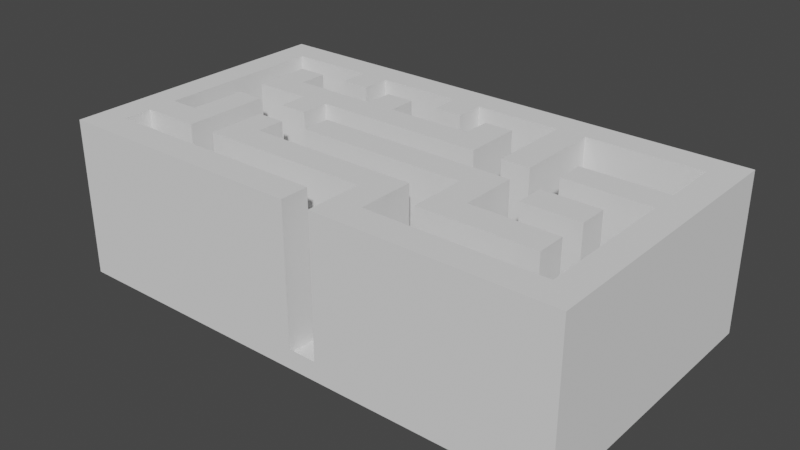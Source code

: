 # Source: lvl_1.blend  (saved by Blender 2.80.75; exported with 4.5.12 LTS)
import bpy
from mathutils import Matrix  # noqa: F401  (used for matrix-valued properties, if any)

bpy.ops.wm.read_factory_settings(use_empty=True)
scene = bpy.context.scene
scene.name = 'Scene'

# ---- collections
col_collection = bpy.data.collections.new('Collection'); scene.collection.children.link(col_collection)

# ---- world
world_world = bpy.data.worlds.new('World'); scene.world = world_world
world_world.use_nodes = True; world_world.node_tree.nodes.clear()
_N = world_world.node_tree.nodes; _L = world_world.node_tree.links
n0 = _N.new('ShaderNodeOutputWorld'); n0.name = 'World Output'; n0.location = (300, 300)
n1 = _N.new('ShaderNodeBackground'); n1.name = 'Background'; n1.location = (10, 300)
n1.inputs[0].default_value = (0.05088, 0.05088, 0.05088, 1.0)
_L.new(n1.outputs[0], n0.inputs[0])
n0.is_active_output = True
world_world.color = (0.05088, 0.05088, 0.05088)
world_world.use_sun_shadow = False
world_world.sun_shadow_jitter_overblur = 0.0

# ---- meshes
me_plane_001 = bpy.data.meshes.new('Plane.001')
me_plane_001.from_pydata([(-1.0, -1.0, 0.0), (1.0, -1.0, 0.0), (-1.0, 1.0, 0.0), (1.0, 1.0, 0.0), (-1.0, 0.8, 0.0), (-1.0, 0.6, 0.0), (-1.0, 0.4, 0.0), (-1.0, 0.2, 0.0), (-1.0, 0.0, 0.0), (-1.0, -0.2, 0.0), (-1.0, -0.4, 0.0), (-1.0, -0.6, 0.0), (-1.0, -0.8, 0.0), (1.0, -0.8, 0.0), (1.0, -0.6, 0.0), (1.0, -0.4, 0.0), (1.0, -0.2, 0.0), (1.0, 0.0, 0.0), (1.0, 0.2, 0.0), (1.0, 0.4, 0.0), (1.0, 0.6, 0.0), (1.0, 0.8, 0.0), (-0.8889, -1.0, 0.0), (-0.7778, -1.0, 0.0), (-0.6667, -1.0, 0.0), (-0.5556, -1.0, 0.0), (-0.4444, -1.0, 0.0), (-0.3333, -1.0, 0.0), (-0.2222, -1.0, 0.0), (-0.1111, -1.0, 0.0), (-2.235e-08, -1.0, 0.0), (0.1111, -1.0, 0.0), (0.2222, -1.0, 0.0), (0.3333, -1.0, 0.0), (0.4444, -1.0, 0.0), (0.5556, -1.0, 0.0), (0.6667, -1.0, 0.0), (0.7778, -1.0, 0.0), (0.8889, -1.0, 0.0), (0.8889, 1.0, 0.0), (0.7778, 1.0, 0.0), (0.6667, 1.0, 0.0), (0.5556, 1.0, 0.0), (0.4444, 1.0, 0.0), (0.3333, 1.0, 0.0), (0.2222, 1.0, 0.0), (0.1111, 1.0, 0.0), (2.235e-08, 1.0, 0.0), (-0.1111, 1.0, 0.0), (-0.2222, 1.0, 0.0), (-0.3333, 1.0, 0.0), (-0.4444, 1.0, 0.0), (-0.5556, 1.0, 0.0), (-0.6667, 1.0, 0.0), (-0.7778, 1.0, 0.0), (-0.8889, 1.0, 0.0), (0.8889, -0.8, 0.0), (0.7778, -0.8, 0.0), (0.6667, -0.8, 0.0), (0.5556, -0.8, 0.0), (0.4444, -0.8, 0.0), (0.3333, -0.8, 0.0), (0.2222, -0.8, 0.0), (0.1111, -0.8, 0.0), (2.235e-08, -0.8, 0.0), (-0.1111, -0.8, 0.0), (-0.2222, -0.8, 0.0), (-0.3333, -0.8, 0.0), (-0.4444, -0.8, 0.0), (-0.5556, -0.8, 0.0), (-0.6667, -0.8, 0.0), (-0.7778, -0.8, 0.0), (-0.8889, -0.8, 0.0), (0.8889, -0.6, 0.0), (0.7778, -0.6, 0.0), (0.6667, -0.6, 0.0), (0.5556, -0.6, 0.0), (0.4444, -0.6, 0.0), (0.3333, -0.6, 0.0), (0.2222, -0.6, 0.0), (0.1111, -0.6, 0.0), (2.235e-08, -0.6, 0.0), (-0.1111, -0.6, 0.0), (-0.2222, -0.6, 0.0), (-0.3333, -0.6, 0.0), (-0.4444, -0.6, 0.0), (-0.5556, -0.6, 0.0), (-0.6667, -0.6, 0.0), (-0.7778, -0.6, 0.0), (-0.8889, -0.6, 0.0), (0.8889, -0.4, 0.0), (0.7778, -0.4, 0.0), (0.6667, -0.4, 0.0), (0.5556, -0.4, 0.0), (0.4444, -0.4, 0.0), (0.3333, -0.4, 0.0), (0.2222, -0.4, 0.0), (0.1111, -0.4, 0.0), (2.235e-08, -0.4, 0.0), (-0.1111, -0.4, 0.0), (-0.2222, -0.4, 0.0), (-0.3333, -0.4, 0.0), (-0.4444, -0.4, 0.0), (-0.5556, -0.4, 0.0), (-0.6667, -0.4, 0.0), (-0.7778, -0.4, 0.0), (-0.8889, -0.4, 0.0), (0.8889, -0.2, 0.0), (0.7778, -0.2, 0.0), (0.6667, -0.2, 0.0), (0.5556, -0.2, 0.0), (0.4444, -0.2, 0.0), (0.3333, -0.2, 0.0), (0.2222, -0.2, 0.0), (0.1111, -0.2, 0.0), (2.235e-08, -0.2, 0.0), (-0.1111, -0.2, 0.0), (-0.2222, -0.2, 0.0), (-0.3333, -0.2, 0.0), (-0.4444, -0.2, 0.0), (-0.5556, -0.2, 0.0), (-0.6667, -0.2, 0.0), (-0.7778, -0.2, 0.0), (-0.8889, -0.2, 0.0), (0.8889, 0.0, 0.0), (0.7778, 0.0, 0.0), (0.6667, 0.0, 0.0), (0.5556, 0.0, 0.0), (0.4444, 0.0, 0.0), (0.3333, 0.0, 0.0), (0.2222, 0.0, 0.0), (0.1111, 0.0, 0.0), (2.235e-08, 0.0, 0.0), (-0.1111, 0.0, 0.0), (-0.2222, 0.0, 0.0), (-0.3333, 0.0, 0.0), (-0.4444, 0.0, 0.0), (-0.5556, 0.0, 0.0), (-0.6667, 0.0, 0.0), (-0.7778, 0.0, 0.0), (-0.8889, 0.0, 0.0), (0.8889, 0.2, 0.0), (0.7778, 0.2, 0.0), (0.6667, 0.2, 0.0), (0.5556, 0.2, 0.0), (0.4444, 0.2, 0.0), (0.3333, 0.2, 0.0), (0.2222, 0.2, 0.0), (0.1111, 0.2, 0.0), (2.235e-08, 0.2, 0.0), (-0.1111, 0.2, 0.0), (-0.2222, 0.2, 0.0), (-0.3333, 0.2, 0.0), (-0.4444, 0.2, 0.0), (-0.5556, 0.2, 0.0), (-0.6667, 0.2, 0.0), (-0.7778, 0.2, 0.0), (-0.8889, 0.2, 0.0), (0.8889, 0.4, 0.0), (0.7778, 0.4, 0.0), (0.6667, 0.4, 0.0), (0.5556, 0.4, 0.0), (0.4444, 0.4, 0.0), (0.3333, 0.4, 0.0), (0.2222, 0.4, 0.0), (0.1111, 0.4, 0.0), (2.235e-08, 0.4, 0.0), (-0.1111, 0.4, 0.0), (-0.2222, 0.4, 0.0), (-0.3333, 0.4, 0.0), (-0.4444, 0.4, 0.0), (-0.5556, 0.4, 0.0), (-0.6667, 0.4, 0.0), (-0.7778, 0.4, 0.0), (-0.8889, 0.4, 0.0), (0.8889, 0.6, 0.0), (0.7778, 0.6, 0.0), (0.6667, 0.6, 0.0), (0.5556, 0.6, 0.0), (0.4444, 0.6, 0.0), (0.3333, 0.6, 0.0), (0.2222, 0.6, 0.0), (0.1111, 0.6, 0.0), (2.235e-08, 0.6, 0.0), (-0.1111, 0.6, 0.0), (-0.2222, 0.6, 0.0), (-0.3333, 0.6, 0.0), (-0.4444, 0.6, 0.0), (-0.5556, 0.6, 0.0), (-0.6667, 0.6, 0.0), (-0.7778, 0.6, 0.0), (-0.8889, 0.6, 0.0), (0.8889, 0.8, 0.0), (0.7778, 0.8, 0.0), (0.6667, 0.8, 0.0), (0.5556, 0.8, 0.0), (0.4444, 0.8, 0.0), (0.3333, 0.8, 0.0), (0.2222, 0.8, 0.0), (0.1111, 0.8, 0.0), (2.235e-08, 0.8, 0.0), (-0.1111, 0.8, 0.0), (-0.2222, 0.8, 0.0), (-0.3333, 0.8, 0.0), (-0.4444, 0.8, 0.0), (-0.5556, 0.8, 0.0), (-0.6667, 0.8, 0.0), (-0.7778, 0.8, 0.0), (-0.8889, 0.8, 0.0), (-0.8889, -0.8, 0.1), (-0.8889, -0.6, 0.1), (-0.8889, -0.4, 0.1), (-0.8889, -0.2, 0.1), (-0.8889, 0.0, 0.1), (-0.8889, 0.2, 0.1), (-0.8889, 0.4, 0.1), (-0.8889, 0.6, 0.1), (-0.8889, 0.8, 0.1), (-2.235e-08, -1.0, 0.1), (0.1111, -1.0, 0.1), (0.8889, -0.8, 0.1), (0.7778, -0.8, 0.1), (0.6667, -0.8, 0.1), (0.5556, -0.8, 0.1), (0.4444, -0.8, 0.1), (0.3333, -0.8, 0.1), (0.2222, -0.8, 0.1), (0.1111, -0.8, 0.1), (2.235e-08, -0.8, 0.1), (-0.1111, -0.8, 0.1), (-0.2222, -0.8, 0.1), (-0.3333, -0.8, 0.1), (-0.4444, -0.8, 0.1), (-0.5556, -0.8, 0.1), (-0.6667, -0.8, 0.1), (-0.7778, -0.8, 0.1), (0.8889, -0.6, 0.1), (0.7778, -0.6, 0.1), (0.6667, -0.6, 0.1), (0.5556, -0.6, 0.1), (0.4444, -0.6, 0.1), (0.3333, -0.6, 0.1), (0.2222, -0.6, 0.1), (0.1111, -0.6, 0.1), (2.235e-08, -0.6, 0.1), (-0.1111, -0.6, 0.1), (-0.2222, -0.6, 0.1), (-0.3333, -0.6, 0.1), (-0.4444, -0.6, 0.1), (-0.5556, -0.6, 0.1), (-0.6667, -0.6, 0.1), (-0.7778, -0.6, 0.1), (0.8889, -0.4, 0.1), (0.7778, -0.4, 0.1), (0.6667, -0.4, 0.1), (0.5556, -0.4, 0.1), (0.4444, -0.4, 0.1), (0.3333, -0.4, 0.1), (0.2222, -0.4, 0.1), (0.1111, -0.4, 0.1), (2.235e-08, -0.4, 0.1), (-0.1111, -0.4, 0.1), (-0.2222, -0.4, 0.1), (-0.3333, -0.4, 0.1), (-0.4444, -0.4, 0.1), (-0.5556, -0.4, 0.1), (-0.6667, -0.4, 0.1), (-0.7778, -0.4, 0.1), (0.8889, -0.2, 0.1), (0.7778, -0.2, 0.1), (0.6667, -0.2, 0.1), (0.5556, -0.2, 0.1), (0.4444, -0.2, 0.1), (0.3333, -0.2, 0.1), (0.2222, -0.2, 0.1), (0.1111, -0.2, 0.1), (2.235e-08, -0.2, 0.1), (-0.1111, -0.2, 0.1), (-0.2222, -0.2, 0.1), (-0.3333, -0.2, 0.1), (-0.4444, -0.2, 0.1), (-0.5556, -0.2, 0.1), (-0.6667, -0.2, 0.1), (-0.7778, -0.2, 0.1), (0.8889, 0.0, 0.1), (0.7778, 0.0, 0.1), (0.6667, 0.0, 0.1), (0.5556, 0.0, 0.1), (0.4444, 0.0, 0.1), (0.3333, 0.0, 0.1), (0.2222, 0.0, 0.1), (0.1111, 0.0, 0.1), (2.235e-08, 0.0, 0.1), (-0.1111, 0.0, 0.1), (-0.2222, 0.0, 0.1), (-0.3333, 0.0, 0.1), (-0.4444, 0.0, 0.1), (-0.5556, 0.0, 0.1), (-0.6667, 0.0, 0.1), (-0.7778, 0.0, 0.1), (0.8889, 0.2, 0.1), (0.7778, 0.2, 0.1), (0.6667, 0.2, 0.1), (0.5556, 0.2, 0.1), (0.4444, 0.2, 0.1), (0.3333, 0.2, 0.1), (0.2222, 0.2, 0.1), (0.1111, 0.2, 0.1), (2.235e-08, 0.2, 0.1), (-0.1111, 0.2, 0.1), (-0.2222, 0.2, 0.1), (-0.3333, 0.2, 0.1), (-0.4444, 0.2, 0.1), (-0.5556, 0.2, 0.1), (-0.6667, 0.2, 0.1), (-0.7778, 0.2, 0.1), (0.8889, 0.4, 0.1), (0.7778, 0.4, 0.1), (0.6667, 0.4, 0.1), (0.5556, 0.4, 0.1), (0.4444, 0.4, 0.1), (0.3333, 0.4, 0.1), (0.2222, 0.4, 0.1), (0.1111, 0.4, 0.1), (2.235e-08, 0.4, 0.1), (-0.1111, 0.4, 0.1), (-0.2222, 0.4, 0.1), (-0.3333, 0.4, 0.1), (-0.4444, 0.4, 0.1), (-0.5556, 0.4, 0.1), (-0.6667, 0.4, 0.1), (-0.7778, 0.4, 0.1), (0.8889, 0.6, 0.1), (0.7778, 0.6, 0.1), (0.6667, 0.6, 0.1), (0.5556, 0.6, 0.1), (0.4444, 0.6, 0.1), (0.3333, 0.6, 0.1), (0.2222, 0.6, 0.1), (0.1111, 0.6, 0.1), (2.235e-08, 0.6, 0.1), (-0.1111, 0.6, 0.1), (-0.2222, 0.6, 0.1), (-0.3333, 0.6, 0.1), (-0.4444, 0.6, 0.1), (-0.5556, 0.6, 0.1), (-0.6667, 0.6, 0.1), (-0.7778, 0.6, 0.1), (0.8889, 0.8, 0.1), (0.7778, 0.8, 0.1), (0.6667, 0.8, 0.1), (0.5556, 0.8, 0.1), (0.4444, 0.8, 0.1), (0.3333, 0.8, 0.1), (0.2222, 0.8, 0.1), (0.1111, 0.8, 0.1), (2.235e-08, 0.8, 0.1), (-0.1111, 0.8, 0.1), (-0.2222, 0.8, 0.1), (-0.3333, 0.8, 0.1), (-0.4444, 0.8, 0.1), (-0.5556, 0.8, 0.1), (-0.6667, 0.8, 0.1), (-0.7778, 0.8, 0.1), (-1.0, -0.8, 0.1359), (-1.0, -1.0, 0.1359), (0.8889, -1.0, 0.1359), (1.0, -1.0, 0.1359), (1.0, 0.8, 0.1359), (1.0, 1.0, 0.1359), (-0.8889, 1.0, 0.1359), (-1.0, 1.0, 0.1359), (-1.0, 0.8, 0.1359), (-1.0, 0.6, 0.1359), (-1.0, 0.4, 0.1359), (-1.0, 0.2, 0.1359), (-1.0, 0.0, 0.1359), (-1.0, -0.2, 0.1359), (-1.0, -0.4, 0.1359), (-1.0, -0.6, 0.1359), (1.0, -0.8, 0.1359), (1.0, -0.6, 0.1359), (1.0, -0.4, 0.1359), (1.0, -0.2, 0.1359), (1.0, 0.0, 0.1359), (1.0, 0.2, 0.1359), (1.0, 0.4, 0.1359), (1.0, 0.6, 0.1359), (-0.8889, -1.0, 0.1359), (-0.7778, -1.0, 0.1359), (-0.6667, -1.0, 0.1359), (-0.5556, -1.0, 0.1359), (-0.4444, -1.0, 0.1359), (-0.3333, -1.0, 0.1359), (-0.2222, -1.0, 0.1359), (-0.1111, -1.0, 0.1359), (-2.235e-08, -1.0, 0.1359), (0.1111, -1.0, 0.1359), (0.2222, -1.0, 0.1359), (0.3333, -1.0, 0.1359), (0.4444, -1.0, 0.1359), (0.5556, -1.0, 0.1359), (0.6667, -1.0, 0.1359), (0.7778, -1.0, 0.1359), (0.8889, 1.0, 0.1359), (0.7778, 1.0, 0.1359), (0.6667, 1.0, 0.1359), (0.5556, 1.0, 0.1359), (0.4444, 1.0, 0.1359), (0.3333, 1.0, 0.1359), (0.2222, 1.0, 0.1359), (0.1111, 1.0, 0.1359), (2.235e-08, 1.0, 0.1359), (-0.1111, 1.0, 0.1359), (-0.2222, 1.0, 0.1359), (-0.3333, 1.0, 0.1359), (-0.4444, 1.0, 0.1359), (-0.5556, 1.0, 0.1359), (-0.6667, 1.0, 0.1359), (-0.7778, 1.0, 0.1359), (-1.0, -0.8, 1.1), (-1.0, -1.0, 1.1), (0.8889, -1.0, 1.1), (1.0, -1.0, 1.1), (1.0, 0.8, 1.1), (1.0, 1.0, 1.1), (-0.8889, 1.0, 1.1), (-1.0, 1.0, 1.1), (-1.0, 0.8, 1.1), (-1.0, 0.6, 1.1), (-1.0, 0.4, 1.1), (-1.0, 0.2, 1.1), (-1.0, 0.0, 1.1), (-1.0, -0.2, 1.1), (-1.0, -0.4, 1.1), (-1.0, -0.6, 1.1), (1.0, -0.8, 1.1), (1.0, -0.6, 1.1), (1.0, -0.4, 1.1), (1.0, -0.2, 1.1), (1.0, 0.0, 1.1), (1.0, 0.2, 1.1), (1.0, 0.4, 1.1), (1.0, 0.6, 1.1), (-0.8889, -0.8, 1.1), (-0.8889, -0.6, 1.1), (-0.8889, -0.4, 1.1), (-0.8889, -0.2, 1.1), (-0.8889, 0.0, 1.1), (-0.8889, 0.2, 1.1), (-0.8889, 0.4, 1.1), (-0.8889, 0.6, 1.1), (-0.8889, 0.8, 1.1), (-0.8889, -1.0, 1.1), (-0.7778, -1.0, 1.1), (-0.6667, -1.0, 1.1), (-0.5556, -1.0, 1.1), (-0.4444, -1.0, 1.1), (-0.3333, -1.0, 1.1), (-0.2222, -1.0, 1.1), (-0.1111, -1.0, 1.1), (-2.235e-08, -1.0, 1.1), (0.1111, -1.0, 1.1), (0.2222, -1.0, 1.1), (0.3333, -1.0, 1.1), (0.4444, -1.0, 1.1), (0.5556, -1.0, 1.1), (0.6667, -1.0, 1.1), (0.7778, -1.0, 1.1), (0.8889, 1.0, 1.1), (0.7778, 1.0, 1.1), (0.6667, 1.0, 1.1), (0.5556, 1.0, 1.1), (0.4444, 1.0, 1.1), (0.3333, 1.0, 1.1), (0.2222, 1.0, 1.1), (0.1111, 1.0, 1.1), (2.235e-08, 1.0, 1.1), (-0.1111, 1.0, 1.1), (-0.2222, 1.0, 1.1), (-0.3333, 1.0, 1.1), (-0.4444, 1.0, 1.1), (-0.5556, 1.0, 1.1), (-0.6667, 1.0, 1.1), (-0.7778, 1.0, 1.1), (0.8889, -0.8, 1.1), (0.7778, -0.8, 1.1), (0.6667, -0.8, 1.1), (0.5556, -0.8, 1.1), (0.4444, -0.8, 1.1), (0.3333, -0.8, 1.1), (0.2222, -0.8, 1.1), (0.1111, -0.8, 1.1), (2.235e-08, -0.8, 1.1), (-0.1111, -0.8, 1.1), (-0.2222, -0.8, 1.1), (-0.3333, -0.8, 1.1), (-0.4444, -0.8, 1.1), (-0.5556, -0.8, 1.1), (-0.6667, -0.8, 1.1), (-0.7778, -0.8, 1.1), (0.8889, -0.6, 1.1), (0.7778, -0.6, 1.1), (0.6667, -0.6, 1.1), (0.5556, -0.6, 1.1), (0.4444, -0.6, 1.1), (0.3333, -0.6, 1.1), (0.2222, -0.6, 1.1), (0.1111, -0.6, 1.1), (2.235e-08, -0.6, 1.1), (-0.1111, -0.6, 1.1), (-0.2222, -0.6, 1.1), (-0.3333, -0.6, 1.1), (-0.4444, -0.6, 1.1), (-0.5556, -0.6, 1.1), (-0.6667, -0.6, 1.1), (-0.7778, -0.6, 1.1), (0.8889, -0.4, 1.1), (0.7778, -0.4, 1.1), (0.6667, -0.4, 1.1), (0.5556, -0.4, 1.1), (0.4444, -0.4, 1.1), (0.3333, -0.4, 1.1), (0.2222, -0.4, 1.1), (0.1111, -0.4, 1.1), (2.235e-08, -0.4, 1.1), (-0.1111, -0.4, 1.1), (-0.2222, -0.4, 1.1), (-0.3333, -0.4, 1.1), (-0.4444, -0.4, 1.1), (-0.5556, -0.4, 1.1), (-0.6667, -0.4, 1.1), (-0.7778, -0.4, 1.1), (0.8889, -0.2, 1.1), (0.7778, -0.2, 1.1), (0.6667, -0.2, 1.1), (0.5556, -0.2, 1.1), (0.4444, -0.2, 1.1), (0.3333, -0.2, 1.1), (0.2222, -0.2, 1.1), (0.1111, -0.2, 1.1), (2.235e-08, -0.2, 1.1), (-0.1111, -0.2, 1.1), (-0.2222, -0.2, 1.1), (-0.3333, -0.2, 1.1), (-0.4444, -0.2, 1.1), (-0.5556, -0.2, 1.1), (-0.6667, -0.2, 1.1), (-0.7778, -0.2, 1.1), (0.8889, 0.0, 1.1), (0.7778, 0.0, 1.1), (0.6667, 0.0, 1.1), (0.5556, 0.0, 1.1), (0.4444, 0.0, 1.1), (0.3333, 0.0, 1.1), (0.2222, 0.0, 1.1), (0.1111, 0.0, 1.1), (2.235e-08, 0.0, 1.1), (-0.1111, 0.0, 1.1), (-0.2222, 0.0, 1.1), (-0.3333, 0.0, 1.1), (-0.4444, 0.0, 1.1), (-0.5556, 0.0, 1.1), (-0.6667, 0.0, 1.1), (-0.7778, 0.0, 1.1), (0.8889, 0.2, 1.1), (0.7778, 0.2, 1.1), (0.6667, 0.2, 1.1), (0.5556, 0.2, 1.1), (0.4444, 0.2, 1.1), (0.3333, 0.2, 1.1), (0.2222, 0.2, 1.1), (0.1111, 0.2, 1.1), (2.235e-08, 0.2, 1.1), (-0.1111, 0.2, 1.1), (-0.2222, 0.2, 1.1), (-0.3333, 0.2, 1.1), (-0.4444, 0.2, 1.1), (-0.5556, 0.2, 1.1), (-0.6667, 0.2, 1.1), (-0.7778, 0.2, 1.1), (0.8889, 0.4, 1.1), (0.7778, 0.4, 1.1), (0.6667, 0.4, 1.1), (0.5556, 0.4, 1.1), (0.4444, 0.4, 1.1), (0.3333, 0.4, 1.1), (0.2222, 0.4, 1.1), (0.1111, 0.4, 1.1), (2.235e-08, 0.4, 1.1), (-0.1111, 0.4, 1.1), (-0.2222, 0.4, 1.1), (-0.3333, 0.4, 1.1), (-0.4444, 0.4, 1.1), (-0.5556, 0.4, 1.1), (-0.6667, 0.4, 1.1), (-0.7778, 0.4, 1.1), (0.8889, 0.6, 1.1), (0.4444, 0.6, 1.1), (0.3333, 0.6, 1.1), (0.2222, 0.6, 1.1), (0.1111, 0.6, 1.1), (2.235e-08, 0.6, 1.1), (-0.1111, 0.6, 1.1), (-0.2222, 0.6, 1.1), (-0.3333, 0.6, 1.1), (-0.4444, 0.6, 1.1), (-0.5556, 0.6, 1.1), (-0.6667, 0.6, 1.1), (-0.7778, 0.6, 1.1), (0.8889, 0.8, 1.1), (0.7778, 0.8, 1.1), (0.6667, 0.8, 1.1), (0.5556, 0.8, 1.1), (0.4444, 0.8, 1.1), (0.3333, 0.8, 1.1), (0.2222, 0.8, 1.1), (0.1111, 0.8, 1.1), (2.235e-08, 0.8, 1.1), (-0.1111, 0.8, 1.1), (-0.2222, 0.8, 1.1), (-0.3333, 0.8, 1.1), (-0.4444, 0.8, 1.1), (-0.5556, 0.8, 1.1), (-0.6667, 0.8, 1.1), (-0.7778, 0.8, 1.1)], [(461, 462)], [(192, 39, 3, 21), (38, 56, 13, 1), (56, 73, 14, 13), (73, 90, 15, 14), (90, 107, 16, 15), (107, 124, 17, 16), (124, 141, 18, 17), (141, 158, 19, 18), (158, 175, 20, 19), (175, 192, 21, 20), (5, 4, 208, 191), (191, 208, 207, 190), (190, 207, 206, 189), (189, 206, 205, 188), (188, 205, 204, 187), (187, 204, 203, 186), (186, 203, 202, 185), (185, 202, 201, 184), (184, 201, 200, 183), (183, 200, 199, 182), (182, 199, 198, 181), (181, 198, 197, 180), (180, 197, 196, 179), (179, 196, 195, 178), (178, 195, 194, 177), (177, 194, 193, 176), (176, 193, 192, 175), (6, 5, 191, 174), (174, 191, 190, 173), (173, 190, 189, 172), (172, 189, 188, 171), (171, 188, 187, 170), (170, 187, 186, 169), (169, 186, 185, 168), (168, 185, 184, 167), (167, 184, 183, 166), (166, 183, 182, 165), (165, 182, 181, 164), (164, 181, 180, 163), (163, 180, 179, 162), (162, 179, 178, 161), (161, 178, 177, 160), (160, 177, 176, 159), (159, 176, 175, 158), (7, 6, 174, 157), (157, 174, 173, 156), (156, 173, 172, 155), (155, 172, 171, 154), (154, 171, 170, 153), (153, 170, 169, 152), (152, 169, 168, 151), (151, 168, 167, 150), (150, 167, 166, 149), (149, 166, 165, 148), (148, 165, 164, 147), (147, 164, 163, 146), (146, 163, 162, 145), (145, 162, 161, 144), (144, 161, 160, 143), (143, 160, 159, 142), (142, 159, 158, 141), (8, 7, 157, 140), (140, 157, 156, 139), (139, 156, 155, 138), (138, 155, 154, 137), (137, 154, 153, 136), (136, 153, 152, 135), (135, 152, 151, 134), (134, 151, 150, 133), (133, 150, 149, 132), (132, 149, 148, 131), (131, 148, 147, 130), (130, 147, 146, 129), (129, 146, 145, 128), (128, 145, 144, 127), (127, 144, 143, 126), (126, 143, 142, 125), (125, 142, 141, 124), (9, 8, 140, 123), (123, 140, 139, 122), (122, 139, 138, 121), (121, 138, 137, 120), (120, 137, 136, 119), (119, 136, 135, 118), (118, 135, 134, 117), (117, 134, 133, 116), (116, 133, 132, 115), (115, 132, 131, 114), (114, 131, 130, 113), (113, 130, 129, 112), (112, 129, 128, 111), (111, 128, 127, 110), (110, 127, 126, 109), (109, 126, 125, 108), (108, 125, 124, 107), (10, 9, 123, 106), (106, 123, 122, 105), (105, 122, 121, 104), (104, 121, 120, 103), (103, 120, 119, 102), (102, 119, 118, 101), (101, 118, 117, 100), (100, 117, 116, 99), (99, 116, 115, 98), (98, 115, 114, 97), (97, 114, 113, 96), (96, 113, 112, 95), (95, 112, 111, 94), (94, 111, 110, 93), (93, 110, 109, 92), (92, 109, 108, 91), (91, 108, 107, 90), (11, 10, 106, 89), (89, 106, 105, 88), (88, 105, 104, 87), (87, 104, 103, 86), (86, 103, 102, 85), (85, 102, 101, 84), (84, 101, 100, 83), (83, 100, 99, 82), (82, 99, 98, 81), (81, 98, 97, 80), (80, 97, 96, 79), (79, 96, 95, 78), (78, 95, 94, 77), (77, 94, 93, 76), (76, 93, 92, 75), (75, 92, 91, 74), (74, 91, 90, 73), (12, 11, 89, 72), (72, 89, 88, 71), (71, 88, 87, 70), (70, 87, 86, 69), (69, 86, 85, 68), (68, 85, 84, 67), (67, 84, 83, 66), (66, 83, 82, 65), (65, 82, 81, 64), (64, 81, 80, 63), (63, 80, 79, 62), (62, 79, 78, 61), (61, 78, 77, 60), (60, 77, 76, 59), (59, 76, 75, 58), (58, 75, 74, 57), (57, 74, 73, 56), (0, 12, 72, 22), (22, 72, 71, 23), (23, 71, 70, 24), (24, 70, 69, 25), (25, 69, 68, 26), (26, 68, 67, 27), (27, 67, 66, 28), (28, 66, 65, 29), (29, 65, 64, 30), (30, 64, 63, 31), (31, 63, 62, 32), (32, 62, 61, 33), (33, 61, 60, 34), (34, 60, 59, 35), (35, 59, 58, 36), (36, 58, 57, 37), (37, 57, 56, 38), (4, 2, 55, 208), (208, 55, 54, 207), (207, 54, 53, 206), (206, 53, 52, 205), (205, 52, 51, 204), (204, 51, 50, 203), (203, 50, 49, 202), (202, 49, 48, 201), (201, 48, 47, 200), (200, 47, 46, 199), (199, 46, 45, 198), (198, 45, 44, 197), (197, 44, 43, 196), (196, 43, 42, 195), (195, 42, 41, 194), (194, 41, 40, 193), (193, 40, 39, 192), (294, 295, 560, 559), (10, 11, 379, 378), (293, 294, 559, 558), (9, 10, 378, 377), (320, 336, 598, 585), (292, 293, 558, 557), (8, 9, 377, 376), (337, 321, 586, 599), (291, 292, 557, 556), (7, 8, 376, 375), (216, 347, 363, 217), (347, 346, 362, 363), (346, 345, 361, 362), (322, 338, 600, 587), (344, 343, 359, 360), (343, 342, 358, 359), (342, 341, 357, 358), (290, 291, 556, 555), (340, 339, 355, 356), (339, 338, 354, 355), (338, 337, 353, 354), (6, 7, 375, 374), (336, 335, 351, 352), (335, 334, 350, 351), (334, 333, 349, 350), (333, 332, 348, 349), (339, 323, 588, 601), (215, 331, 347, 216), (5, 6, 374, 373), (330, 329, 345, 346), (329, 328, 344, 345), (328, 327, 343, 344), (289, 290, 555, 554), (326, 325, 341, 342), (325, 324, 340, 341), (324, 323, 339, 340), (226, 242, 507, 491), (322, 321, 337, 338), (4, 5, 373, 372), (320, 319, 335, 336), (319, 318, 334, 335), (318, 317, 333, 334), (317, 316, 332, 333), (288, 289, 554, 553), (214, 315, 331, 215), (243, 227, 492, 508), (2, 4, 372, 371), (326, 342, 604, 591), (55, 2, 371, 370), (286, 287, 552, 551), (343, 327, 592, 605), (21, 3, 369, 368), (285, 286, 551, 550), (38, 1, 367, 366), (306, 305, 321, 322), (12, 0, 365, 364), (304, 303, 319, 320), (330, 346, 608, 595), (347, 331, 596, 609), (215, 216, 451, 450), (348, 332, 597, 610), (213, 299, 315, 214), (299, 298, 314, 315), (298, 297, 313, 314), (280, 281, 546, 545), (296, 295, 311, 312), (295, 294, 310, 311), (294, 293, 309, 310), (293, 292, 308, 309), (292, 291, 307, 308), (291, 290, 306, 307), (290, 289, 305, 306), (289, 288, 304, 305), (288, 287, 303, 304), (287, 286, 302, 303), (286, 285, 301, 302), (285, 284, 300, 301), (209, 210, 445, 444), (212, 283, 299, 213), (252, 236, 501, 517), (282, 281, 297, 298), (281, 280, 296, 297), (280, 279, 295, 296), (279, 278, 543, 544), (237, 253, 518, 502), (278, 277, 542, 543), (336, 352, 614, 598), (277, 276, 541, 542), (353, 337, 599, 615), (276, 275, 540, 541), (272, 271, 287, 288), (275, 274, 539, 540), (257, 241, 506, 522), (269, 268, 284, 285), (274, 273, 538, 539), (211, 267, 283, 212), (340, 356, 618, 602), (266, 265, 281, 282), (242, 258, 523, 507), (264, 263, 279, 280), (263, 262, 278, 279), (262, 261, 277, 278), (261, 260, 276, 277), (260, 259, 275, 276), (259, 258, 274, 275), (258, 257, 273, 274), (357, 341, 603, 619), (256, 255, 271, 272), (255, 254, 270, 271), (254, 253, 269, 270), (253, 252, 268, 269), (271, 270, 535, 536), (270, 269, 534, 535), (344, 360, 622, 606), (250, 249, 265, 266), (361, 345, 607, 623), (267, 211, 446, 532), (265, 249, 514, 530), (216, 217, 452, 451), (250, 266, 531, 515), (217, 363, 625, 452), (363, 362, 624, 625), (242, 241, 257, 258), (263, 264, 529, 528), (362, 361, 623, 624), (268, 252, 517, 533), (262, 263, 528, 527), (237, 236, 252, 253), (261, 262, 527, 526), (209, 235, 251, 210), (235, 234, 250, 251), (234, 233, 249, 250), (233, 232, 248, 249), (232, 231, 247, 248), (231, 230, 246, 247), (230, 229, 245, 246), (229, 228, 244, 245), (228, 227, 243, 244), (360, 359, 621, 622), (226, 225, 241, 242), (225, 224, 240, 241), (224, 223, 239, 240), (223, 222, 238, 239), (222, 221, 237, 238), (221, 220, 236, 237), (260, 261, 526, 525), (359, 358, 620, 621), (259, 260, 525, 524), (358, 357, 619, 620), (256, 272, 537, 521), (258, 259, 524, 523), (273, 257, 522, 538), (356, 355, 617, 618), (355, 354, 616, 617), (218, 219, 227, 228), (255, 256, 521, 520), (354, 353, 615, 616), (254, 255, 520, 519), (253, 254, 519, 518), (352, 351, 613, 614), (351, 350, 612, 613), (350, 349, 611, 612), (264, 280, 545, 529), (210, 251, 516, 445), (349, 348, 610, 611), (281, 265, 530, 546), (251, 250, 515, 516), (266, 282, 547, 531), (283, 267, 532, 548), (249, 248, 513, 514), (346, 347, 609, 608), (211, 212, 447, 446), (248, 247, 512, 513), (284, 268, 533, 549), (247, 246, 511, 512), (345, 344, 606, 607), (54, 55, 370, 419), (269, 285, 550, 534), (246, 245, 510, 511), (53, 54, 419, 418), (245, 244, 509, 510), (342, 343, 605, 604), (52, 53, 418, 417), (287, 271, 536, 552), (244, 243, 508, 509), (51, 52, 417, 416), (272, 288, 553, 537), (341, 340, 602, 603), (50, 51, 416, 415), (49, 50, 415, 414), (241, 240, 505, 506), (338, 339, 601, 600), (48, 49, 414, 413), (240, 239, 504, 505), (47, 48, 413, 412), (239, 238, 503, 504), (46, 47, 412, 411), (238, 237, 502, 503), (45, 46, 411, 410), (44, 45, 410, 409), (295, 279, 544, 560), (43, 44, 409, 408), (235, 209, 444, 500), (42, 43, 408, 407), (234, 235, 500, 499), (41, 42, 407, 406), (282, 298, 563, 547), (233, 234, 499, 498), (40, 41, 406, 405), (299, 283, 548, 564), (232, 233, 498, 497), (39, 40, 405, 404), (212, 213, 448, 447), (231, 232, 497, 496), (3, 39, 404, 369), (329, 330, 595, 594), (300, 284, 549, 565), (230, 231, 496, 495), (37, 38, 366, 403), (328, 329, 594, 593), (229, 230, 495, 494), (36, 37, 403, 402), (327, 328, 593, 592), (228, 229, 494, 493), (35, 36, 402, 401), (34, 35, 401, 400), (325, 326, 591, 590), (33, 34, 400, 399), (324, 325, 590, 589), (225, 226, 491, 490), (32, 33, 399, 398), (323, 324, 589, 588), (224, 225, 490, 489), (31, 32, 398, 397), (223, 224, 489, 488), (610, 424, 425, 469), (422, 423, 436, 485), (485, 436, 437, 501), (501, 437, 438, 517), (517, 438, 439, 533), (533, 439, 440, 549), (549, 440, 441, 565), (565, 441, 442, 581), (581, 442, 443, 597), (597, 443, 424, 610), (429, 451, 452, 428), (607, 606, 622, 623), (603, 602, 618, 619), (599, 598, 614, 615), (430, 450, 451, 429), (596, 595, 608, 609), (592, 591, 604, 605), (588, 587, 600, 601), (586, 585, 598, 599), (431, 449, 450, 430), (580, 579, 595, 596), (579, 578, 594, 595), (578, 577, 593, 594), (577, 576, 592, 593), (576, 575, 591, 592), (575, 574, 590, 591), (574, 573, 589, 590), (573, 572, 588, 589), (572, 571, 587, 588), (570, 569, 585, 586), (568, 567, 583, 584), (567, 566, 582, 583), (566, 565, 581, 582), (432, 448, 449, 431), (562, 561, 577, 578), (433, 447, 448, 432), (548, 547, 563, 564), (544, 543, 559, 560), (543, 542, 558, 559), (542, 541, 557, 558), (541, 540, 556, 557), (540, 539, 555, 556), (539, 538, 554, 555), (538, 537, 553, 554), (536, 535, 551, 552), (535, 534, 550, 551), (434, 446, 447, 433), (532, 531, 547, 548), (530, 529, 545, 546), (522, 521, 537, 538), (435, 445, 446, 434), (445, 516, 532, 446), (516, 515, 531, 532), (514, 513, 529, 530), (513, 512, 528, 529), (512, 511, 527, 528), (511, 510, 526, 527), (510, 509, 525, 526), (509, 508, 524, 525), (508, 507, 523, 524), (506, 505, 521, 522), (505, 504, 520, 521), (504, 503, 519, 520), (503, 502, 518, 519), (420, 444, 445, 435), (492, 491, 507, 508), (421, 453, 444, 420), (453, 454, 500, 444), (454, 455, 499, 500), (455, 456, 498, 499), (456, 457, 497, 498), (457, 458, 496, 497), (458, 459, 495, 496), (459, 460, 494, 495), (460, 461, 493, 494), (462, 463, 491, 492), (463, 464, 490, 491), (464, 465, 489, 490), (465, 466, 488, 489), (466, 467, 487, 488), (467, 468, 486, 487), (468, 422, 485, 486), (428, 452, 426, 427), (452, 625, 484, 426), (625, 624, 483, 484), (624, 623, 482, 483), (623, 622, 481, 482), (622, 621, 480, 481), (621, 620, 479, 480), (620, 619, 478, 479), (619, 618, 477, 478), (618, 617, 476, 477), (617, 616, 475, 476), (616, 615, 474, 475), (615, 614, 473, 474), (614, 613, 472, 473), (613, 612, 471, 472), (612, 611, 470, 471), (611, 610, 469, 470), (377, 378, 434, 433), (418, 419, 484, 483), (393, 394, 459, 458), (378, 379, 435, 434), (419, 370, 426, 484), (394, 395, 460, 459), (379, 364, 420, 435), (395, 396, 461, 460), (367, 380, 436, 423), (380, 381, 437, 436), (397, 398, 463, 462), (381, 382, 438, 437), (398, 399, 464, 463), (382, 383, 439, 438), (399, 400, 465, 464), (383, 384, 440, 439), (400, 401, 466, 465), (384, 385, 441, 440), (401, 402, 467, 466), (385, 386, 442, 441), (402, 403, 468, 467), (386, 387, 443, 442), (403, 366, 422, 468), (387, 368, 424, 443), (369, 404, 469, 425), (404, 405, 470, 469), (405, 406, 471, 470), (406, 407, 472, 471), (407, 408, 473, 472), (364, 365, 421, 420), (408, 409, 474, 473), (366, 367, 423, 422), (409, 410, 475, 474), (368, 369, 425, 424), (410, 411, 476, 475), (370, 371, 427, 426), (411, 412, 477, 476), (371, 372, 428, 427), (412, 413, 478, 477), (365, 388, 453, 421), (372, 373, 429, 428), (413, 414, 479, 478), (388, 389, 454, 453), (373, 374, 430, 429), (414, 415, 480, 479), (389, 390, 455, 454), (374, 375, 431, 430), (415, 416, 481, 480), (390, 391, 456, 455), (375, 376, 432, 431), (416, 417, 482, 481), (391, 392, 457, 456), (376, 377, 433, 432), (417, 418, 483, 482), (392, 393, 458, 457), (236, 220, 485, 501), (11, 12, 364, 379), (1, 13, 380, 367), (297, 296, 561, 562), (332, 316, 581, 597), (13, 14, 381, 380), (214, 215, 450, 449), (298, 299, 564, 563), (14, 15, 382, 381), (331, 315, 580, 596), (15, 16, 383, 382), (16, 17, 384, 383), (301, 300, 565, 566), (17, 18, 385, 384), (302, 301, 566, 567), (18, 19, 386, 385), (303, 302, 567, 568), (19, 20, 387, 386), (218, 228, 493, 461), (20, 21, 368, 387), (227, 219, 462, 492), (305, 304, 569, 570), (307, 306, 571, 572), (306, 322, 587, 571), (308, 307, 572, 573), (321, 305, 570, 586), (309, 308, 573, 574), (304, 320, 585, 569), (310, 309, 574, 575), (319, 303, 568, 584), (311, 310, 575, 576), (312, 311, 576, 577), (314, 313, 578, 579), (0, 22, 388, 365), (213, 214, 449, 448), (315, 314, 579, 580), (22, 23, 389, 388), (23, 24, 390, 389), (24, 25, 391, 390), (313, 297, 562, 578), (316, 317, 582, 581), (25, 26, 392, 391), (296, 312, 577, 561), (317, 318, 583, 582), (26, 27, 393, 392), (318, 319, 584, 583), (27, 28, 394, 393), (220, 221, 486, 485), (28, 29, 395, 394), (221, 222, 487, 486), (29, 30, 396, 395), (222, 223, 488, 487), (30, 31, 397, 396)])
_uv = me_plane_001.uv_layers.new(name='UVMap')
_uv.uv.foreach_set('vector', [0.9444, 0.9, 0.9444, 1.0, 1.0, 1.0, 1.0, 0.9, 0.9444, 0.0, 0.9444, 0.1, 1.0, 0.1, 1.0, 0.0, 0.9444, 0.1, 0.9444, 0.2, 1.0, 0.2, 1.0, 0.1, 0.9444, 0.2, 0.9444, 0.3, 1.0, 0.3, 1.0, 0.2, 0.9444, 0.3, 0.9444, 0.4, 1.0, 0.4, 1.0, 0.3, 0.9444, 0.4, 0.9444, 0.5, 1.0, 0.5, 1.0, 0.4, 0.9444, 0.5, 0.9444, 0.6, 1.0, 0.6, 1.0, 0.5, 0.9444, 0.6, 0.9444, 0.7, 1.0, 0.7, 1.0, 0.6, 0.9444, 0.7, 0.9444, 0.8, 1.0, 0.8, 1.0, 0.7, 0.9444, 0.8, 0.9444, 0.9, 1.0, 0.9, 1.0, 0.8, 0.0, 0.8, 0.0, 0.9, 0.05556, 0.9, 0.05556, 0.8, 0.05556, 0.8, 0.05556, 0.9, 0.1111, 0.9, 0.1111, 0.8, 0.1111, 0.8, 0.1111, 0.9, 0.1667, 0.9, 0.1667, 0.8, 0.1667, 0.8, 0.1667, 0.9, 0.2222, 0.9, 0.2222, 0.8, 0.2222, 0.8, 0.2222, 0.9, 0.2778, 0.9, 0.2778, 0.8, 0.2778, 0.8, 0.2778, 0.9, 0.3333, 0.9, 0.3333, 0.8, 0.3333, 0.8, 0.3333, 0.9, 0.3889, 0.9, 0.3889, 0.8, 0.3889, 0.8, 0.3889, 0.9, 0.4444, 0.9, 0.4444, 0.8, 0.4444, 0.8, 0.4444, 0.9, 0.5, 0.9, 0.5, 0.8, 0.5, 0.8, 0.5, 0.9, 0.5556, 0.9, 0.5556, 0.8, 0.5556, 0.8, 0.5556, 0.9, 0.6111, 0.9, 0.6111, 0.8, 0.6111, 0.8, 0.6111, 0.9, 0.6667, 0.9, 0.6667, 0.8, 0.6667, 0.8, 0.6667, 0.9, 0.7222, 0.9, 0.7222, 0.8, 0.7222, 0.8, 0.7222, 0.9, 0.7778, 0.9, 0.7778, 0.8, 0.7778, 0.8, 0.7778, 0.9, 0.8333, 0.9, 0.8333, 0.8, 0.8333, 0.8, 0.8333, 0.9, 0.8889, 0.9, 0.8889, 0.8, 0.8889, 0.8, 0.8889, 0.9, 0.9444, 0.9, 0.9444, 0.8, 0.0, 0.7, 0.0, 0.8, 0.05556, 0.8, 0.05556, 0.7, 0.05556, 0.7, 0.05556, 0.8, 0.1111, 0.8, 0.1111, 0.7, 0.1111, 0.7, 0.1111, 0.8, 0.1667, 0.8, 0.1667, 0.7, 0.1667, 0.7, 0.1667, 0.8, 0.2222, 0.8, 0.2222, 0.7, 0.2222, 0.7, 0.2222, 0.8, 0.2778, 0.8, 0.2778, 0.7, 0.2778, 0.7, 0.2778, 0.8, 0.3333, 0.8, 0.3333, 0.7, 0.3333, 0.7, 0.3333, 0.8, 0.3889, 0.8, 0.3889, 0.7, 0.3889, 0.7, 0.3889, 0.8, 0.4444, 0.8, 0.4444, 0.7, 0.4444, 0.7, 0.4444, 0.8, 0.5, 0.8, 0.5, 0.7, 0.5, 0.7, 0.5, 0.8, 0.5556, 0.8, 0.5556, 0.7, 0.5556, 0.7, 0.5556, 0.8, 0.6111, 0.8, 0.6111, 0.7, 0.6111, 0.7, 0.6111, 0.8, 0.6667, 0.8, 0.6667, 0.7, 0.6667, 0.7, 0.6667, 0.8, 0.7222, 0.8, 0.7222, 0.7, 0.7222, 0.7, 0.7222, 0.8, 0.7778, 0.8, 0.7778, 0.7, 0.7778, 0.7, 0.7778, 0.8, 0.8333, 0.8, 0.8333, 0.7, 0.8333, 0.7, 0.8333, 0.8, 0.8889, 0.8, 0.8889, 0.7, 0.8889, 0.7, 0.8889, 0.8, 0.9444, 0.8, 0.9444, 0.7, 0.0, 0.6, 0.0, 0.7, 0.05556, 0.7, 0.05556, 0.6, 0.05556, 0.6, 0.05556, 0.7, 0.1111, 0.7, 0.1111, 0.6, 0.1111, 0.6, 0.1111, 0.7, 0.1667, 0.7, 0.1667, 0.6, 0.1667, 0.6, 0.1667, 0.7, 0.2222, 0.7, 0.2222, 0.6, 0.2222, 0.6, 0.2222, 0.7, 0.2778, 0.7, 0.2778, 0.6, 0.2778, 0.6, 0.2778, 0.7, 0.3333, 0.7, 0.3333, 0.6, 0.3333, 0.6, 0.3333, 0.7, 0.3889, 0.7, 0.3889, 0.6, 0.3889, 0.6, 0.3889, 0.7, 0.4444, 0.7, 0.4444, 0.6, 0.4444, 0.6, 0.4444, 0.7, 0.5, 0.7, 0.5, 0.6, 0.5, 0.6, 0.5, 0.7, 0.5556, 0.7, 0.5556, 0.6, 0.5556, 0.6, 0.5556, 0.7, 0.6111, 0.7, 0.6111, 0.6, 0.6111, 0.6, 0.6111, 0.7, 0.6667, 0.7, 0.6667, 0.6, 0.6667, 0.6, 0.6667, 0.7, 0.7222, 0.7, 0.7222, 0.6, 0.7222, 0.6, 0.7222, 0.7, 0.7778, 0.7, 0.7778, 0.6, 0.7778, 0.6, 0.7778, 0.7, 0.8333, 0.7, 0.8333, 0.6, 0.8333, 0.6, 0.8333, 0.7, 0.8889, 0.7, 0.8889, 0.6, 0.8889, 0.6, 0.8889, 0.7, 0.9444, 0.7, 0.9444, 0.6, 0.0, 0.5, 0.0, 0.6, 0.05556, 0.6, 0.05556, 0.5, 0.05556, 0.5, 0.05556, 0.6, 0.1111, 0.6, 0.1111, 0.5, 0.1111, 0.5, 0.1111, 0.6, 0.1667, 0.6, 0.1667, 0.5, 0.1667, 0.5, 0.1667, 0.6, 0.2222, 0.6, 0.2222, 0.5, 0.2222, 0.5, 0.2222, 0.6, 0.2778, 0.6, 0.2778, 0.5, 0.2778, 0.5, 0.2778, 0.6, 0.3333, 0.6, 0.3333, 0.5, 0.3333, 0.5, 0.3333, 0.6, 0.3889, 0.6, 0.3889, 0.5, 0.3889, 0.5, 0.3889, 0.6, 0.4444, 0.6, 0.4444, 0.5, 0.4444, 0.5, 0.4444, 0.6, 0.5, 0.6, 0.5, 0.5, 0.5, 0.5, 0.5, 0.6, 0.5556, 0.6, 0.5556, 0.5, 0.5556, 0.5, 0.5556, 0.6, 0.6111, 0.6, 0.6111, 0.5, 0.6111, 0.5, 0.6111, 0.6, 0.6667, 0.6, 0.6667, 0.5, 0.6667, 0.5, 0.6667, 0.6, 0.7222, 0.6, 0.7222, 0.5, 0.7222, 0.5, 0.7222, 0.6, 0.7778, 0.6, 0.7778, 0.5, 0.7778, 0.5, 0.7778, 0.6, 0.8333, 0.6, 0.8333, 0.5, 0.8333, 0.5, 0.8333, 0.6, 0.8889, 0.6, 0.8889, 0.5, 0.8889, 0.5, 0.8889, 0.6, 0.9444, 0.6, 0.9444, 0.5, 0.0, 0.4, 0.0, 0.5, 0.05556, 0.5, 0.05556, 0.4, 0.05556, 0.4, 0.05556, 0.5, 0.1111, 0.5, 0.1111, 0.4, 0.1111, 0.4, 0.1111, 0.5, 0.1667, 0.5, 0.1667, 0.4, 0.1667, 0.4, 0.1667, 0.5, 0.2222, 0.5, 0.2222, 0.4, 0.2222, 0.4, 0.2222, 0.5, 0.2778, 0.5, 0.2778, 0.4, 0.2778, 0.4, 0.2778, 0.5, 0.3333, 0.5, 0.3333, 0.4, 0.3333, 0.4, 0.3333, 0.5, 0.3889, 0.5, 0.3889, 0.4, 0.3889, 0.4, 0.3889, 0.5, 0.4444, 0.5, 0.4444, 0.4, 0.4444, 0.4, 0.4444, 0.5, 0.5, 0.5, 0.5, 0.4, 0.5, 0.4, 0.5, 0.5, 0.5556, 0.5, 0.5556, 0.4, 0.5556, 0.4, 0.5556, 0.5, 0.6111, 0.5, 0.6111, 0.4, 0.6111, 0.4, 0.6111, 0.5, 0.6667, 0.5, 0.6667, 0.4, 0.6667, 0.4, 0.6667, 0.5, 0.7222, 0.5, 0.7222, 0.4, 0.7222, 0.4, 0.7222, 0.5, 0.7778, 0.5, 0.7778, 0.4, 0.7778, 0.4, 0.7778, 0.5, 0.8333, 0.5, 0.8333, 0.4, 0.8333, 0.4, 0.8333, 0.5, 0.8889, 0.5, 0.8889, 0.4, 0.8889, 0.4, 0.8889, 0.5, 0.9444, 0.5, 0.9444, 0.4, 0.0, 0.3, 0.0, 0.4, 0.05556, 0.4, 0.05556, 0.3, 0.05556, 0.3, 0.05556, 0.4, 0.1111, 0.4, 0.1111, 0.3, 0.1111, 0.3, 0.1111, 0.4, 0.1667, 0.4, 0.1667, 0.3, 0.1667, 0.3, 0.1667, 0.4, 0.2222, 0.4, 0.2222, 0.3, 0.2222, 0.3, 0.2222, 0.4, 0.2778, 0.4, 0.2778, 0.3, 0.2778, 0.3, 0.2778, 0.4, 0.3333, 0.4, 0.3333, 0.3, 0.3333, 0.3, 0.3333, 0.4, 0.3889, 0.4, 0.3889, 0.3, 0.3889, 0.3, 0.3889, 0.4, 0.4444, 0.4, 0.4444, 0.3, 0.4444, 0.3, 0.4444, 0.4, 0.5, 0.4, 0.5, 0.3, 0.5, 0.3, 0.5, 0.4, 0.5556, 0.4, 0.5556, 0.3, 0.5556, 0.3, 0.5556, 0.4, 0.6111, 0.4, 0.6111, 0.3, 0.6111, 0.3, 0.6111, 0.4, 0.6667, 0.4, 0.6667, 0.3, 0.6667, 0.3, 0.6667, 0.4, 0.7222, 0.4, 0.7222, 0.3, 0.7222, 0.3, 0.7222, 0.4, 0.7778, 0.4, 0.7778, 0.3, 0.7778, 0.3, 0.7778, 0.4, 0.8333, 0.4, 0.8333, 0.3, 0.8333, 0.3, 0.8333, 0.4, 0.8889, 0.4, 0.8889, 0.3, 0.8889, 0.3, 0.8889, 0.4, 0.9444, 0.4, 0.9444, 0.3, 0.0, 0.2, 0.0, 0.3, 0.05556, 0.3, 0.05556, 0.2, 0.05556, 0.2, 0.05556, 0.3, 0.1111, 0.3, 0.1111, 0.2, 0.1111, 0.2, 0.1111, 0.3, 0.1667, 0.3, 0.1667, 0.2, 0.1667, 0.2, 0.1667, 0.3, 0.2222, 0.3, 0.2222, 0.2, 0.2222, 0.2, 0.2222, 0.3, 0.2778, 0.3, 0.2778, 0.2, 0.2778, 0.2, 0.2778, 0.3, 0.3333, 0.3, 0.3333, 0.2, 0.3333, 0.2, 0.3333, 0.3, 0.3889, 0.3, 0.3889, 0.2, 0.3889, 0.2, 0.3889, 0.3, 0.4444, 0.3, 0.4444, 0.2, 0.4444, 0.2, 0.4444, 0.3, 0.5, 0.3, 0.5, 0.2, 0.5, 0.2, 0.5, 0.3, 0.5556, 0.3, 0.5556, 0.2, 0.5556, 0.2, 0.5556, 0.3, 0.6111, 0.3, 0.6111, 0.2, 0.6111, 0.2, 0.6111, 0.3, 0.6667, 0.3, 0.6667, 0.2, 0.6667, 0.2, 0.6667, 0.3, 0.7222, 0.3, 0.7222, 0.2, 0.7222, 0.2, 0.7222, 0.3, 0.7778, 0.3, 0.7778, 0.2, 0.7778, 0.2, 0.7778, 0.3, 0.8333, 0.3, 0.8333, 0.2, 0.8333, 0.2, 0.8333, 0.3, 0.8889, 0.3, 0.8889, 0.2, 0.8889, 0.2, 0.8889, 0.3, 0.9444, 0.3, 0.9444, 0.2, 0.0, 0.1, 0.0, 0.2, 0.05556, 0.2, 0.05556, 0.1, 0.05556, 0.1, 0.05556, 0.2, 0.1111, 0.2, 0.1111, 0.1, 0.1111, 0.1, 0.1111, 0.2, 0.1667, 0.2, 0.1667, 0.1, 0.1667, 0.1, 0.1667, 0.2, 0.2222, 0.2, 0.2222, 0.1, 0.2222, 0.1, 0.2222, 0.2, 0.2778, 0.2, 0.2778, 0.1, 0.2778, 0.1, 0.2778, 0.2, 0.3333, 0.2, 0.3333, 0.1, 0.3333, 0.1, 0.3333, 0.2, 0.3889, 0.2, 0.3889, 0.1, 0.3889, 0.1, 0.3889, 0.2, 0.4444, 0.2, 0.4444, 0.1, 0.4444, 0.1, 0.4444, 0.2, 0.5, 0.2, 0.5, 0.1, 0.5, 0.1, 0.5, 0.2, 0.5556, 0.2, 0.5556, 0.1, 0.5556, 0.1, 0.5556, 0.2, 0.6111, 0.2, 0.6111, 0.1, 0.6111, 0.1, 0.6111, 0.2, 0.6667, 0.2, 0.6667, 0.1, 0.6667, 0.1, 0.6667, 0.2, 0.7222, 0.2, 0.7222, 0.1, 0.7222, 0.1, 0.7222, 0.2, 0.7778, 0.2, 0.7778, 0.1, 0.7778, 0.1, 0.7778, 0.2, 0.8333, 0.2, 0.8333, 0.1, 0.8333, 0.1, 0.8333, 0.2, 0.8889, 0.2, 0.8889, 0.1, 0.8889, 0.1, 0.8889, 0.2, 0.9444, 0.2, 0.9444, 0.1, 0.0, 0.0, 0.0, 0.1, 0.05556, 0.1, 0.05556, 0.0, 0.05556, 0.0, 0.05556, 0.1, 0.1111, 0.1, 0.1111, 0.0, 0.1111, 0.0, 0.1111, 0.1, 0.1667, 0.1, 0.1667, 0.0, 0.1667, 0.0, 0.1667, 0.1, 0.2222, 0.1, 0.2222, 0.0, 0.2222, 0.0, 0.2222, 0.1, 0.2778, 0.1, 0.2778, 0.0, 0.2778, 0.0, 0.2778, 0.1, 0.3333, 0.1, 0.3333, 0.0, 0.3333, 0.0, 0.3333, 0.1, 0.3889, 0.1, 0.3889, 0.0, 0.3889, 0.0, 0.3889, 0.1, 0.4444, 0.1, 0.4444, 0.0, 0.4444, 0.0, 0.4444, 0.1, 0.5, 0.1, 0.5, 0.0, 0.5, 0.0, 0.5, 0.1, 0.5556, 0.1, 0.5556, 0.0, 0.5556, 0.0, 0.5556, 0.1, 0.6111, 0.1, 0.6111, 0.0, 0.6111, 0.0, 0.6111, 0.1, 0.6667, 0.1, 0.6667, 0.0, 0.6667, 0.0, 0.6667, 0.1, 0.7222, 0.1, 0.7222, 0.0, 0.7222, 0.0, 0.7222, 0.1, 0.7778, 0.1, 0.7778, 0.0, 0.7778, 0.0, 0.7778, 0.1, 0.8333, 0.1, 0.8333, 0.0, 0.8333, 0.0, 0.8333, 0.1, 0.8889, 0.1, 0.8889, 0.0, 0.8889, 0.0, 0.8889, 0.1, 0.9444, 0.1, 0.9444, 0.0, 0.0, 0.9, 0.0, 1.0, 0.05556, 1.0, 0.05556, 0.9, 0.05556, 0.9, 0.05556, 1.0, 0.1111, 1.0, 0.1111, 0.9, 0.1111, 0.9, 0.1111, 1.0, 0.1667, 1.0, 0.1667, 0.9, 0.1667, 0.9, 0.1667, 1.0, 0.2222, 1.0, 0.2222, 0.9, 0.2222, 0.9, 0.2222, 1.0, 0.2778, 1.0, 0.2778, 0.9, 0.2778, 0.9, 0.2778, 1.0, 0.3333, 1.0, 0.3333, 0.9, 0.3333, 0.9, 0.3333, 1.0, 0.3889, 1.0, 0.3889, 0.9, 0.3889, 0.9, 0.3889, 1.0, 0.4444, 1.0, 0.4444, 0.9, 0.4444, 0.9, 0.4444, 1.0, 0.5, 1.0, 0.5, 0.9, 0.5, 0.9, 0.5, 1.0, 0.5556, 1.0, 0.5556, 0.9, 0.5556, 0.9, 0.5556, 1.0, 0.6111, 1.0, 0.6111, 0.9, 0.6111, 0.9, 0.6111, 1.0, 0.6667, 1.0, 0.6667, 0.9, 0.6667, 0.9, 0.6667, 1.0, 0.7222, 1.0, 0.7222, 0.9, 0.7222, 0.9, 0.7222, 1.0, 0.7778, 1.0, 0.7778, 0.9, 0.7778, 0.9, 0.7778, 1.0, 0.8333, 1.0, 0.8333, 0.9, 0.8333, 0.9, 0.8333, 1.0, 0.8889, 1.0, 0.8889, 0.9, 0.8889, 0.9, 0.8889, 1.0, 0.9444, 1.0, 0.9444, 0.9, 0.3889, 0.5, 0.3333, 0.5, 0.3333, 0.5, 0.3889, 0.5, 0.0, 0.3, 0.0, 0.2, 0.0, 0.2, 0.0, 0.3, 0.4444, 0.5, 0.3889, 0.5, 0.3889, 0.5, 0.4444, 0.5, 0.0, 0.4, 0.0, 0.3, 0.0, 0.3, 0.0, 0.4, 0.7222, 0.7, 0.7222, 0.8, 0.7222, 0.8, 0.7222, 0.7, 0.5, 0.5, 0.4444, 0.5, 0.4444, 0.5, 0.5, 0.5, 0.0, 0.5, 0.0, 0.4, 0.0, 0.4, 0.0, 0.5, 0.6667, 0.8, 0.6667, 0.7, 0.6667, 0.7, 0.6667, 0.8, 0.5556, 0.5, 0.5, 0.5, 0.5, 0.5, 0.5556, 0.5, 0.0, 0.6, 0.0, 0.5, 0.0, 0.5, 0.0, 0.6, 0.05556, 0.8, 0.1111, 0.8, 0.1111, 0.9, 0.05556, 0.9, 0.1111, 0.8, 0.1667, 0.8, 0.1667, 0.9, 0.1111, 0.9, 0.1667, 0.8, 0.2222, 0.8, 0.2222, 0.9, 0.1667, 0.9, 0.6111, 0.7, 0.6111, 0.8, 0.6111, 0.8, 0.6111, 0.7, 0.2778, 0.8, 0.3333, 0.8, 0.3333, 0.9, 0.2778, 0.9, 0.3333, 0.8, 0.3889, 0.8, 0.3889, 0.9, 0.3333, 0.9, 0.3889, 0.8, 0.4444, 0.8, 0.4444, 0.9, 0.3889, 0.9, 0.6111, 0.5, 0.5556, 0.5, 0.5556, 0.5, 0.6111, 0.5, 0.5, 0.8, 0.5556, 0.8, 0.5556, 0.9, 0.5, 0.9, 0.5556, 0.8, 0.6111, 0.8, 0.6111, 0.9, 0.5556, 0.9, 0.6111, 0.8, 0.6667, 0.8, 0.6667, 0.9, 0.6111, 0.9, 0.0, 0.7, 0.0, 0.6, 0.0, 0.6, 0.0, 0.7, 0.7222, 0.8, 0.7778, 0.8, 0.7778, 0.9, 0.7222, 0.9, 0.7778, 0.8, 0.8333, 0.8, 0.8333, 0.9, 0.7778, 0.9, 0.8333, 0.8, 0.8889, 0.8, 0.8889, 0.9, 0.8333, 0.9, 0.8889, 0.8, 0.9444, 0.8, 0.9444, 0.9, 0.8889, 0.9, 0.5556, 0.8, 0.5556, 0.7, 0.5556, 0.7, 0.5556, 0.8, 0.05556, 0.7, 0.1111, 0.7, 0.1111, 0.8, 0.05556, 0.8, 0.0, 0.8, 0.0, 0.7, 0.0, 0.7, 0.0, 0.8, 0.1667, 0.7, 0.2222, 0.7, 0.2222, 0.8, 0.1667, 0.8, 0.2222, 0.7, 0.2778, 0.7, 0.2778, 0.8, 0.2222, 0.8, 0.2778, 0.7, 0.3333, 0.7, 0.3333, 0.8, 0.2778, 0.8, 0.6667, 0.5, 0.6111, 0.5, 0.6111, 0.5, 0.6667, 0.5, 0.3889, 0.7, 0.4444, 0.7, 0.4444, 0.8, 0.3889, 0.8, 0.4444, 0.7, 0.5, 0.7, 0.5, 0.8, 0.4444, 0.8, 0.5, 0.7, 0.5556, 0.7, 0.5556, 0.8, 0.5, 0.8, 0.6111, 0.1, 0.6111, 0.2, 0.6111, 0.2, 0.6111, 0.1, 0.6111, 0.7, 0.6667, 0.7, 0.6667, 0.8, 0.6111, 0.8, 0.0, 0.9, 0.0, 0.8, 0.0, 0.8, 0.0, 0.9, 0.7222, 0.7, 0.7778, 0.7, 0.7778, 0.8, 0.7222, 0.8, 0.7778, 0.7, 0.8333, 0.7, 0.8333, 0.8, 0.7778, 0.8, 0.8333, 0.7, 0.8889, 0.7, 0.8889, 0.8, 0.8333, 0.8, 0.8889, 0.7, 0.9444, 0.7, 0.9444, 0.8, 0.8889, 0.8, 0.7222, 0.5, 0.6667, 0.5, 0.6667, 0.5, 0.7222, 0.5, 0.05556, 0.6, 0.1111, 0.6, 0.1111, 0.7, 0.05556, 0.7, 0.5556, 0.2, 0.5556, 0.1, 0.5556, 0.1, 0.5556, 0.2, 0.0, 1.0, 0.0, 0.9, 0.0, 0.9, 0.0, 1.0, 0.3889, 0.7, 0.3889, 0.8, 0.3889, 0.8, 0.3889, 0.7, 0.05556, 1.0, 0.0, 1.0, 0.0, 1.0, 0.05556, 1.0, 0.8333, 0.5, 0.7778, 0.5, 0.7778, 0.5, 0.8333, 0.5, 0.3333, 0.8, 0.3333, 0.7, 0.3333, 0.7, 0.3333, 0.8, 1.0, 0.9, 1.0, 1.0, 1.0, 1.0, 1.0, 0.9, 0.8889, 0.5, 0.8333, 0.5, 0.8333, 0.5, 0.8889, 0.5, 0.9444, 0.0, 1.0, 0.0, 1.0, 0.0, 0.9444, 0.0, 0.6111, 0.6, 0.6667, 0.6, 0.6667, 0.7, 0.6111, 0.7, 0.0, 0.1, 0.0, 0.0, 0.0, 0.0, 0.0, 0.1, 0.7222, 0.6, 0.7778, 0.6, 0.7778, 0.7, 0.7222, 0.7, 0.1667, 0.7, 0.1667, 0.8, 0.1667, 0.8, 0.1667, 0.7, 0.1111, 0.8, 0.1111, 0.7, 0.1111, 0.7, 0.1111, 0.8, 0.05556, 0.7, 0.05556, 0.8, 0.05556, 0.8, 0.05556, 0.7, 0.9444, 0.9, 0.9444, 0.8, 0.9444, 0.8, 0.9444, 0.9, 0.05556, 0.5, 0.1111, 0.5, 0.1111, 0.6, 0.05556, 0.6, 0.1111, 0.5, 0.1667, 0.5, 0.1667, 0.6, 0.1111, 0.6, 0.1667, 0.5, 0.2222, 0.5, 0.2222, 0.6, 0.1667, 0.6, 0.2778, 0.4, 0.2222, 0.4, 0.2222, 0.4, 0.2778, 0.4, 0.2778, 0.5, 0.3333, 0.5, 0.3333, 0.6, 0.2778, 0.6, 0.3333, 0.5, 0.3889, 0.5, 0.3889, 0.6, 0.3333, 0.6, 0.3889, 0.5, 0.4444, 0.5, 0.4444, 0.6, 0.3889, 0.6, 0.4444, 0.5, 0.5, 0.5, 0.5, 0.6, 0.4444, 0.6, 0.5, 0.5, 0.5556, 0.5, 0.5556, 0.6, 0.5, 0.6, 0.5556, 0.5, 0.6111, 0.5, 0.6111, 0.6, 0.5556, 0.6, 0.6111, 0.5, 0.6667, 0.5, 0.6667, 0.6, 0.6111, 0.6, 0.6667, 0.5, 0.7222, 0.5, 0.7222, 0.6, 0.6667, 0.6, 0.7222, 0.5, 0.7778, 0.5, 0.7778, 0.6, 0.7222, 0.6, 0.7778, 0.5, 0.8333, 0.5, 0.8333, 0.6, 0.7778, 0.6, 0.8333, 0.5, 0.8889, 0.5, 0.8889, 0.6, 0.8333, 0.6, 0.8889, 0.5, 0.9444, 0.5, 0.9444, 0.6, 0.8889, 0.6, 0.05556, 0.1, 0.05556, 0.2, 0.05556, 0.2, 0.05556, 0.1, 0.05556, 0.4, 0.1111, 0.4, 0.1111, 0.5, 0.05556, 0.5, 0.9444, 0.3, 0.9444, 0.2, 0.9444, 0.2, 0.9444, 0.3, 0.1667, 0.4, 0.2222, 0.4, 0.2222, 0.5, 0.1667, 0.5, 0.2222, 0.4, 0.2778, 0.4, 0.2778, 0.5, 0.2222, 0.5, 0.2778, 0.4, 0.3333, 0.4, 0.3333, 0.5, 0.2778, 0.5, 0.3333, 0.4, 0.3889, 0.4, 0.3889, 0.4, 0.3333, 0.4, 0.8889, 0.2, 0.8889, 0.3, 0.8889, 0.3, 0.8889, 0.2, 0.3889, 0.4, 0.4444, 0.4, 0.4444, 0.4, 0.3889, 0.4, 0.7222, 0.8, 0.7222, 0.9, 0.7222, 0.9, 0.7222, 0.8, 0.4444, 0.4, 0.5, 0.4, 0.5, 0.4, 0.4444, 0.4, 0.6667, 0.9, 0.6667, 0.8, 0.6667, 0.8, 0.6667, 0.9, 0.5, 0.4, 0.5556, 0.4, 0.5556, 0.4, 0.5, 0.4, 0.7222, 0.4, 0.7778, 0.4, 0.7778, 0.5, 0.7222, 0.5, 0.5556, 0.4, 0.6111, 0.4, 0.6111, 0.4, 0.5556, 0.4, 0.6667, 0.3, 0.6667, 0.2, 0.6667, 0.2, 0.6667, 0.3, 0.8889, 0.4, 0.9444, 0.4, 0.9444, 0.5, 0.8889, 0.5, 0.6111, 0.4, 0.6667, 0.4, 0.6667, 0.4, 0.6111, 0.4, 0.05556, 0.3, 0.1111, 0.3, 0.1111, 0.4, 0.05556, 0.4, 0.5, 0.8, 0.5, 0.9, 0.5, 0.9, 0.5, 0.8, 0.1667, 0.3, 0.2222, 0.3, 0.2222, 0.4, 0.1667, 0.4, 0.6111, 0.2, 0.6111, 0.3, 0.6111, 0.3, 0.6111, 0.2, 0.2778, 0.3, 0.3333, 0.3, 0.3333, 0.4, 0.2778, 0.4, 0.3333, 0.3, 0.3889, 0.3, 0.3889, 0.4, 0.3333, 0.4, 0.3889, 0.3, 0.4444, 0.3, 0.4444, 0.4, 0.3889, 0.4, 0.4444, 0.3, 0.5, 0.3, 0.5, 0.4, 0.4444, 0.4, 0.5, 0.3, 0.5556, 0.3, 0.5556, 0.4, 0.5, 0.4, 0.5556, 0.3, 0.6111, 0.3, 0.6111, 0.4, 0.5556, 0.4, 0.6111, 0.3, 0.6667, 0.3, 0.6667, 0.4, 0.6111, 0.4, 0.4444, 0.9, 0.4444, 0.8, 0.4444, 0.8, 0.4444, 0.9, 0.7222, 0.3, 0.7778, 0.3, 0.7778, 0.4, 0.7222, 0.4, 0.7778, 0.3, 0.8333, 0.3, 0.8333, 0.4, 0.7778, 0.4, 0.8333, 0.3, 0.8889, 0.3, 0.8889, 0.4, 0.8333, 0.4, 0.8889, 0.3, 0.9444, 0.3, 0.9444, 0.4, 0.8889, 0.4, 0.7778, 0.4, 0.8333, 0.4, 0.8333, 0.4, 0.7778, 0.4, 0.8333, 0.4, 0.8889, 0.4, 0.8889, 0.4, 0.8333, 0.4, 0.2778, 0.8, 0.2778, 0.9, 0.2778, 0.9, 0.2778, 0.8, 0.1667, 0.2, 0.2222, 0.2, 0.2222, 0.3, 0.1667, 0.3, 0.2222, 0.9, 0.2222, 0.8, 0.2222, 0.8, 0.2222, 0.9, 0.1111, 0.3, 0.05556, 0.3, 0.05556, 0.3, 0.1111, 0.3, 0.2222, 0.3, 0.2222, 0.2, 0.2222, 0.2, 0.2222, 0.3, 0.05556, 0.8, 0.05556, 0.9, 0.05556, 0.9, 0.05556, 0.8, 0.1667, 0.2, 0.1667, 0.3, 0.1667, 0.3, 0.1667, 0.2, 0.05556, 0.9, 0.1111, 0.9, 0.1111, 0.9, 0.05556, 0.9, 0.1111, 0.9, 0.1667, 0.9, 0.1667, 0.9, 0.1111, 0.9, 0.6111, 0.2, 0.6667, 0.2, 0.6667, 0.3, 0.6111, 0.3, 0.3333, 0.3, 0.2778, 0.3, 0.2778, 0.3, 0.3333, 0.3, 0.1667, 0.9, 0.2222, 0.9, 0.2222, 0.9, 0.1667, 0.9, 0.9444, 0.4, 0.9444, 0.3, 0.9444, 0.3, 0.9444, 0.4, 0.3889, 0.3, 0.3333, 0.3, 0.3333, 0.3, 0.3889, 0.3, 0.8889, 0.2, 0.9444, 0.2, 0.9444, 0.3, 0.8889, 0.3, 0.4444, 0.3, 0.3889, 0.3, 0.3889, 0.3, 0.4444, 0.3, 0.05556, 0.1, 0.1111, 0.1, 0.1111, 0.2, 0.05556, 0.2, 0.1111, 0.1, 0.1667, 0.1, 0.1667, 0.2, 0.1111, 0.2, 0.1667, 0.1, 0.2222, 0.1, 0.2222, 0.2, 0.1667, 0.2, 0.2222, 0.1, 0.2778, 0.1, 0.2778, 0.2, 0.2222, 0.2, 0.2778, 0.1, 0.3333, 0.1, 0.3333, 0.2, 0.2778, 0.2, 0.3333, 0.1, 0.3889, 0.1, 0.3889, 0.2, 0.3333, 0.2, 0.3889, 0.1, 0.4444, 0.1, 0.4444, 0.2, 0.3889, 0.2, 0.4444, 0.1, 0.5, 0.1, 0.5, 0.2, 0.4444, 0.2, 0.5, 0.1, 0.5556, 0.1, 0.5556, 0.2, 0.5, 0.2, 0.2778, 0.9, 0.3333, 0.9, 0.3333, 0.9, 0.2778, 0.9, 0.6111, 0.1, 0.6667, 0.1, 0.6667, 0.2, 0.6111, 0.2, 0.6667, 0.1, 0.7222, 0.1, 0.7222, 0.2, 0.6667, 0.2, 0.7222, 0.1, 0.7778, 0.1, 0.7778, 0.2, 0.7222, 0.2, 0.7778, 0.1, 0.8333, 0.1, 0.8333, 0.2, 0.7778, 0.2, 0.8333, 0.1, 0.8889, 0.1, 0.8889, 0.2, 0.8333, 0.2, 0.8889, 0.1, 0.9444, 0.1, 0.9444, 0.2, 0.8889, 0.2, 0.5, 0.3, 0.4444, 0.3, 0.4444, 0.3, 0.5, 0.3, 0.3333, 0.9, 0.3889, 0.9, 0.3889, 0.9, 0.3333, 0.9, 0.5556, 0.3, 0.5, 0.3, 0.5, 0.3, 0.5556, 0.3, 0.3889, 0.9, 0.4444, 0.9, 0.4444, 0.9, 0.3889, 0.9, 0.7222, 0.3, 0.7222, 0.4, 0.7222, 0.4, 0.7222, 0.3, 0.6111, 0.3, 0.5556, 0.3, 0.5556, 0.3, 0.6111, 0.3, 0.6667, 0.4, 0.6667, 0.3, 0.6667, 0.3, 0.6667, 0.4, 0.5, 0.9, 0.5556, 0.9, 0.5556, 0.9, 0.5, 0.9, 0.5556, 0.9, 0.6111, 0.9, 0.6111, 0.9, 0.5556, 0.9, 0.5, 0.0, 0.5556, 0.0, 0.5556, 0.1, 0.5, 0.1, 0.7778, 0.3, 0.7222, 0.3, 0.7222, 0.3, 0.7778, 0.3, 0.6111, 0.9, 0.6667, 0.9, 0.6667, 0.9, 0.6111, 0.9, 0.8333, 0.3, 0.7778, 0.3, 0.7778, 0.3, 0.8333, 0.3, 0.8889, 0.3, 0.8333, 0.3, 0.8333, 0.3, 0.8889, 0.3, 0.7222, 0.9, 0.7778, 0.9, 0.7778, 0.9, 0.7222, 0.9, 0.7778, 0.9, 0.8333, 0.9, 0.8333, 0.9, 0.7778, 0.9, 0.8333, 0.9, 0.8889, 0.9, 0.8889, 0.9, 0.8333, 0.9, 0.2778, 0.3, 0.2778, 0.4, 0.2778, 0.4, 0.2778, 0.3, 0.05556, 0.2, 0.1111, 0.2, 0.1111, 0.2, 0.05556, 0.2, 0.8889, 0.9, 0.9444, 0.9, 0.9444, 0.9, 0.8889, 0.9, 0.2222, 0.4, 0.2222, 0.3, 0.2222, 0.3, 0.2222, 0.4, 0.1111, 0.2, 0.1667, 0.2, 0.1667, 0.2, 0.1111, 0.2, 0.1667, 0.3, 0.1667, 0.4, 0.1667, 0.4, 0.1667, 0.3, 0.1111, 0.4, 0.1111, 0.3, 0.1111, 0.3, 0.1111, 0.4, 0.2222, 0.2, 0.2778, 0.2, 0.2778, 0.2, 0.2222, 0.2, 0.1667, 0.8, 0.1111, 0.8, 0.1111, 0.8, 0.1667, 0.8, 0.05556, 0.3, 0.05556, 0.4, 0.05556, 0.4, 0.05556, 0.3, 0.2778, 0.2, 0.3333, 0.2, 0.3333, 0.2, 0.2778, 0.2, 0.9444, 0.5, 0.9444, 0.4, 0.9444, 0.4, 0.9444, 0.5, 0.3333, 0.2, 0.3889, 0.2, 0.3889, 0.2, 0.3333, 0.2, 0.2222, 0.8, 0.2778, 0.8, 0.2778, 0.8, 0.2222, 0.8, 0.1111, 1.0, 0.05556, 1.0, 0.05556, 1.0, 0.1111, 1.0, 0.8889, 0.4, 0.8889, 0.5, 0.8889, 0.5, 0.8889, 0.4, 0.3889, 0.2, 0.4444, 0.2, 0.4444, 0.2, 0.3889, 0.2, 0.1667, 1.0, 0.1111, 1.0, 0.1111, 1.0, 0.1667, 1.0, 0.4444, 0.2, 0.5, 0.2, 0.5, 0.2, 0.4444, 0.2, 0.3889, 0.8, 0.3333, 0.8, 0.3333, 0.8, 0.3889, 0.8, 0.2222, 1.0, 0.1667, 1.0, 0.1667, 1.0, 0.2222, 1.0, 0.7778, 0.5, 0.7778, 0.4, 0.7778, 0.4, 0.7778, 0.5, 0.5, 0.2, 0.5556, 0.2, 0.5556, 0.2, 0.5, 0.2, 0.2778, 1.0, 0.2222, 1.0, 0.2222, 1.0, 0.2778, 1.0, 0.7222, 0.4, 0.7222, 0.5, 0.7222, 0.5, 0.7222, 0.4, 0.4444, 0.8, 0.5, 0.8, 0.5, 0.8, 0.4444, 0.8, 0.3333, 1.0, 0.2778, 1.0, 0.2778, 1.0, 0.3333, 1.0, 0.3889, 1.0, 0.3333, 1.0, 0.3333, 1.0, 0.3889, 1.0, 0.6667, 0.2, 0.7222, 0.2, 0.7222, 0.2, 0.6667, 0.2, 0.6111, 0.8, 0.5556, 0.8, 0.5556, 0.8, 0.6111, 0.8, 0.4444, 1.0, 0.3889, 1.0, 0.3889, 1.0, 0.4444, 1.0, 0.7222, 0.2, 0.7778, 0.2, 0.7778, 0.2, 0.7222, 0.2, 0.5, 1.0, 0.4444, 1.0, 0.4444, 1.0, 0.5, 1.0, 0.7778, 0.2, 0.8333, 0.2, 0.8333, 0.2, 0.7778, 0.2, 0.5556, 1.0, 0.5, 1.0, 0.5, 1.0, 0.5556, 1.0, 0.8333, 0.2, 0.8889, 0.2, 0.8889, 0.2, 0.8333, 0.2, 0.6111, 1.0, 0.5556, 1.0, 0.5556, 1.0, 0.6111, 1.0, 0.6667, 1.0, 0.6111, 1.0, 0.6111, 1.0, 0.6667, 1.0, 0.3333, 0.5, 0.3333, 0.4, 0.3333, 0.4, 0.3333, 0.5, 0.7222, 1.0, 0.6667, 1.0, 0.6667, 1.0, 0.7222, 1.0, 0.1111, 0.1, 0.05556, 0.1, 0.05556, 0.1, 0.1111, 0.1, 0.7778, 1.0, 0.7222, 1.0, 0.7222, 1.0, 0.7778, 1.0, 0.1667, 0.1, 0.1111, 0.1, 0.1111, 0.1, 0.1667, 0.1, 0.8333, 1.0, 0.7778, 1.0, 0.7778, 1.0, 0.8333, 1.0, 0.1667, 0.4, 0.1667, 0.5, 0.1667, 0.5, 0.1667, 0.4, 0.2222, 0.1, 0.1667, 0.1, 0.1667, 0.1, 0.2222, 0.1, 0.8889, 1.0, 0.8333, 1.0, 0.8333, 1.0, 0.8889, 1.0, 0.1111, 0.5, 0.1111, 0.4, 0.1111, 0.4, 0.1111, 0.5, 0.2778, 0.1, 0.2222, 0.1, 0.2222, 0.1, 0.2778, 0.1, 0.9444, 1.0, 0.8889, 1.0, 0.8889, 1.0, 0.9444, 1.0, 0.05556, 0.4, 0.05556, 0.5, 0.05556, 0.5, 0.05556, 0.4, 0.3333, 0.1, 0.2778, 0.1, 0.2778, 0.1, 0.3333, 0.1, 1.0, 1.0, 0.9444, 1.0, 0.9444, 1.0, 1.0, 1.0, 0.2222, 0.7, 0.1667, 0.7, 0.1667, 0.7, 0.2222, 0.7, 0.9444, 0.6, 0.9444, 0.5, 0.9444, 0.5, 0.9444, 0.6, 0.3889, 0.1, 0.3333, 0.1, 0.3333, 0.1, 0.3889, 0.1, 0.8889, 0.0, 0.9444, 0.0, 0.9444, 0.0, 0.8889, 0.0, 0.2778, 0.7, 0.2222, 0.7, 0.2222, 0.7, 0.2778, 0.7, 0.4444, 0.1, 0.3889, 0.1, 0.3889, 0.1, 0.4444, 0.1, 0.8333, 0.0, 0.8889, 0.0, 0.8889, 0.0, 0.8333, 0.0, 0.3333, 0.7, 0.2778, 0.7, 0.2778, 0.7, 0.3333, 0.7, 0.5, 0.1, 0.4444, 0.1, 0.4444, 0.1, 0.5, 0.1, 0.7778, 0.0, 0.8333, 0.0, 0.8333, 0.0, 0.7778, 0.0, 0.7222, 0.0, 0.7778, 0.0, 0.7778, 0.0, 0.7222, 0.0, 0.4444, 0.7, 0.3889, 0.7, 0.3889, 0.7, 0.4444, 0.7, 0.6667, 0.0, 0.7222, 0.0, 0.7222, 0.0, 0.6667, 0.0, 0.5, 0.7, 0.4444, 0.7, 0.4444, 0.7, 0.5, 0.7, 0.6667, 0.1, 0.6111, 0.1, 0.6111, 0.1, 0.6667, 0.1, 0.6111, 0.0, 0.6667, 0.0, 0.6667, 0.0, 0.6111, 0.0, 0.5556, 0.7, 0.5, 0.7, 0.5, 0.7, 0.5556, 0.7, 0.7222, 0.1, 0.6667, 0.1, 0.6667, 0.1, 0.7222, 0.1, 0.5556, 0.0, 0.6111, 0.0, 0.6111, 0.0, 0.5556, 0.0, 0.7778, 0.1, 0.7222, 0.1, 0.7222, 0.1, 0.7778, 0.1, 0.9444, 0.9, 1.0, 0.9, 1.0, 1.0, 0.9444, 1.0, 0.9444, 0.0, 1.0, 0.0, 1.0, 0.1, 0.9444, 0.1, 0.9444, 0.1, 1.0, 0.1, 1.0, 0.2, 0.9444, 0.2, 0.9444, 0.2, 1.0, 0.2, 1.0, 0.3, 0.9444, 0.3, 0.9444, 0.3, 1.0, 0.3, 1.0, 0.4, 0.9444, 0.4, 0.9444, 0.4, 1.0, 0.4, 1.0, 0.5, 0.9444, 0.5, 0.9444, 0.5, 1.0, 0.5, 1.0, 0.6, 0.9444, 0.6, 0.9444, 0.6, 1.0, 0.6, 1.0, 0.7, 0.9444, 0.7, 0.9444, 0.7, 1.0, 0.7, 1.0, 0.8, 0.9444, 0.8, 0.9444, 0.8, 1.0, 0.8, 1.0, 0.9, 0.9444, 0.9, 0.0, 0.8, 0.05556, 0.8, 0.05556, 0.9, 0.0, 0.9, 0.2222, 0.8, 0.2778, 0.8, 0.2778, 0.9, 0.2222, 0.9, 0.4444, 0.8, 0.5, 0.8, 0.5, 0.9, 0.4444, 0.9, 0.6667, 0.8, 0.7222, 0.8, 0.7222, 0.9, 0.6667, 0.9, 0.0, 0.7, 0.05556, 0.7, 0.05556, 0.8, 0.0, 0.8, 0.1111, 0.7, 0.1667, 0.7, 0.1667, 0.8, 0.1111, 0.8, 0.3333, 0.7, 0.3889, 0.7, 0.3889, 0.8, 0.3333, 0.8, 0.5556, 0.7, 0.6111, 0.7, 0.6111, 0.8, 0.5556, 0.8, 0.6667, 0.7, 0.7222, 0.7, 0.7222, 0.8, 0.6667, 0.8, 0.0, 0.6, 0.05556, 0.6, 0.05556, 0.7, 0.0, 0.7, 0.1111, 0.6, 0.1667, 0.6, 0.1667, 0.7, 0.1111, 0.7, 0.1667, 0.6, 0.2222, 0.6, 0.2222, 0.7, 0.1667, 0.7, 0.2222, 0.6, 0.2778, 0.6, 0.2778, 0.7, 0.2222, 0.7, 0.2778, 0.6, 0.3333, 0.6, 0.3333, 0.7, 0.2778, 0.7, 0.3333, 0.6, 0.3889, 0.6, 0.3889, 0.7, 0.3333, 0.7, 0.3889, 0.6, 0.4444, 0.6, 0.4444, 0.7, 0.3889, 0.7, 0.4444, 0.6, 0.5, 0.6, 0.5, 0.7, 0.4444, 0.7, 0.5, 0.6, 0.5556, 0.6, 0.5556, 0.7, 0.5, 0.7, 0.5556, 0.6, 0.6111, 0.6, 0.6111, 0.7, 0.5556, 0.7, 0.6667, 0.6, 0.7222, 0.6, 0.7222, 0.7, 0.6667, 0.7, 0.7778, 0.6, 0.8333, 0.6, 0.8333, 0.7, 0.7778, 0.7, 0.8333, 0.6, 0.8889, 0.6, 0.8889, 0.7, 0.8333, 0.7, 0.8889, 0.6, 0.9444, 0.6, 0.9444, 0.7, 0.8889, 0.7, 0.0, 0.5, 0.05556, 0.5, 0.05556, 0.6, 0.0, 0.6, 0.2222, 0.5, 0.2778, 0.5, 0.2778, 0.6, 0.2222, 0.6, 0.0, 0.4, 0.05556, 0.4, 0.05556, 0.5, 0.0, 0.5, 0.1111, 0.4, 0.1667, 0.4, 0.1667, 0.5, 0.1111, 0.5, 0.3333, 0.4, 0.3889, 0.4, 0.3889, 0.5, 0.3333, 0.5, 0.3889, 0.4, 0.4444, 0.4, 0.4444, 0.5, 0.3889, 0.5, 0.4444, 0.4, 0.5, 0.4, 0.5, 0.5, 0.4444, 0.5, 0.5, 0.4, 0.5556, 0.4, 0.5556, 0.5, 0.5, 0.5, 0.5556, 0.4, 0.6111, 0.4, 0.6111, 0.5, 0.5556, 0.5, 0.6111, 0.4, 0.6667, 0.4, 0.6667, 0.5, 0.6111, 0.5, 0.6667, 0.4, 0.7222, 0.4, 0.7222, 0.5, 0.6667, 0.5, 0.7778, 0.4, 0.8333, 0.4, 0.8333, 0.5, 0.7778, 0.5, 0.8333, 0.4, 0.8889, 0.4, 0.8889, 0.5, 0.8333, 0.5, 0.0, 0.3, 0.05556, 0.3, 0.05556, 0.4, 0.0, 0.4, 0.1111, 0.3, 0.1667, 0.3, 0.1667, 0.4, 0.1111, 0.4, 0.2222, 0.3, 0.2778, 0.3, 0.2778, 0.4, 0.2222, 0.4, 0.6667, 0.3, 0.7222, 0.3, 0.7222, 0.4, 0.6667, 0.4, 0.0, 0.2, 0.05556, 0.2, 0.05556, 0.3, 0.0, 0.3, 0.05556, 0.2, 0.1111, 0.2, 0.1111, 0.3, 0.05556, 0.3, 0.1111, 0.2, 0.1667, 0.2, 0.1667, 0.3, 0.1111, 0.3, 0.2222, 0.2, 0.2778, 0.2, 0.2778, 0.3, 0.2222, 0.3, 0.2778, 0.2, 0.3333, 0.2, 0.3333, 0.3, 0.2778, 0.3, 0.3333, 0.2, 0.3889, 0.2, 0.3889, 0.3, 0.3333, 0.3, 0.3889, 0.2, 0.4444, 0.2, 0.4444, 0.3, 0.3889, 0.3, 0.4444, 0.2, 0.5, 0.2, 0.5, 0.3, 0.4444, 0.3, 0.5, 0.2, 0.5556, 0.2, 0.5556, 0.3, 0.5, 0.3, 0.5556, 0.2, 0.6111, 0.2, 0.6111, 0.3, 0.5556, 0.3, 0.6667, 0.2, 0.7222, 0.2, 0.7222, 0.3, 0.6667, 0.3, 0.7222, 0.2, 0.7778, 0.2, 0.7778, 0.3, 0.7222, 0.3, 0.7778, 0.2, 0.8333, 0.2, 0.8333, 0.3, 0.7778, 0.3, 0.8333, 0.2, 0.8889, 0.2, 0.8889, 0.3, 0.8333, 0.3, 0.0, 0.1, 0.05556, 0.1, 0.05556, 0.2, 0.0, 0.2, 0.5556, 0.1, 0.6111, 0.1, 0.6111, 0.2, 0.5556, 0.2, 0.0, 0.0, 0.05556, 0.0, 0.05556, 0.1, 0.0, 0.1, 0.05556, 0.0, 0.1111, 0.0, 0.1111, 0.1, 0.05556, 0.1, 0.1111, 0.0, 0.1667, 0.0, 0.1667, 0.1, 0.1111, 0.1, 0.1667, 0.0, 0.2222, 0.0, 0.2222, 0.1, 0.1667, 0.1, 0.2222, 0.0, 0.2778, 0.0, 0.2778, 0.1, 0.2222, 0.1, 0.2778, 0.0, 0.3333, 0.0, 0.3333, 0.1, 0.2778, 0.1, 0.3333, 0.0, 0.3889, 0.0, 0.3889, 0.1, 0.3333, 0.1, 0.3889, 0.0, 0.4444, 0.0, 0.4444, 0.1, 0.3889, 0.1, 0.4444, 0.0, 0.5, 0.0, 0.5, 0.1, 0.4444, 0.1, 0.5556, 0.0, 0.6111, 0.0, 0.6111, 0.1, 0.5556, 0.1, 0.6111, 0.0, 0.6667, 0.0, 0.6667, 0.1, 0.6111, 0.1, 0.6667, 0.0, 0.7222, 0.0, 0.7222, 0.1, 0.6667, 0.1, 0.7222, 0.0, 0.7778, 0.0, 0.7778, 0.1, 0.7222, 0.1, 0.7778, 0.0, 0.8333, 0.0, 0.8333, 0.1, 0.7778, 0.1, 0.8333, 0.0, 0.8889, 0.0, 0.8889, 0.1, 0.8333, 0.1, 0.8889, 0.0, 0.9444, 0.0, 0.9444, 0.1, 0.8889, 0.1, 0.0, 0.9, 0.05556, 0.9, 0.05556, 1.0, 0.0, 1.0, 0.05556, 0.9, 0.1111, 0.9, 0.1111, 1.0, 0.05556, 1.0, 0.1111, 0.9, 0.1667, 0.9, 0.1667, 1.0, 0.1111, 1.0, 0.1667, 0.9, 0.2222, 0.9, 0.2222, 1.0, 0.1667, 1.0, 0.2222, 0.9, 0.2778, 0.9, 0.2778, 1.0, 0.2222, 1.0, 0.2778, 0.9, 0.3333, 0.9, 0.3333, 1.0, 0.2778, 1.0, 0.3333, 0.9, 0.3889, 0.9, 0.3889, 1.0, 0.3333, 1.0, 0.3889, 0.9, 0.4444, 0.9, 0.4444, 1.0, 0.3889, 1.0, 0.4444, 0.9, 0.5, 0.9, 0.5, 1.0, 0.4444, 1.0, 0.5, 0.9, 0.5556, 0.9, 0.5556, 1.0, 0.5, 1.0, 0.5556, 0.9, 0.6111, 0.9, 0.6111, 1.0, 0.5556, 1.0, 0.6111, 0.9, 0.6667, 0.9, 0.6667, 1.0, 0.6111, 1.0, 0.6667, 0.9, 0.7222, 0.9, 0.7222, 1.0, 0.6667, 1.0, 0.7222, 0.9, 0.7778, 0.9, 0.7778, 1.0, 0.7222, 1.0, 0.7778, 0.9, 0.8333, 0.9, 0.8333, 1.0, 0.7778, 1.0, 0.8333, 0.9, 0.8889, 0.9, 0.8889, 1.0, 0.8333, 1.0, 0.8889, 0.9, 0.9444, 0.9, 0.9444, 1.0, 0.8889, 1.0, 0.0, 0.4, 0.0, 0.3, 0.0, 0.3, 0.0, 0.4, 0.1667, 1.0, 0.1111, 1.0, 0.1111, 1.0, 0.1667, 1.0, 0.3333, 0.0, 0.3889, 0.0, 0.3889, 0.0, 0.3333, 0.0, 0.0, 0.3, 0.0, 0.2, 0.0, 0.2, 0.0, 0.3, 0.1111, 1.0, 0.05556, 1.0, 0.05556, 1.0, 0.1111, 1.0, 0.3889, 0.0, 0.4444, 0.0, 0.4444, 0.0, 0.3889, 0.0, 0.0, 0.2, 0.0, 0.1, 0.0, 0.1, 0.0, 0.2, 0.4444, 0.0, 0.5, 0.0, 0.5, 0.0, 0.4444, 0.0, 1.0, 0.0, 1.0, 0.1, 1.0, 0.1, 1.0, 0.0, 1.0, 0.1, 1.0, 0.2, 1.0, 0.2, 1.0, 0.1, 0.5556, 0.0, 0.6111, 0.0, 0.6111, 0.0, 0.5556, 0.0, 1.0, 0.2, 1.0, 0.3, 1.0, 0.3, 1.0, 0.2, 0.6111, 0.0, 0.6667, 0.0, 0.6667, 0.0, 0.6111, 0.0, 1.0, 0.3, 1.0, 0.4, 1.0, 0.4, 1.0, 0.3, 0.6667, 0.0, 0.7222, 0.0, 0.7222, 0.0, 0.6667, 0.0, 1.0, 0.4, 1.0, 0.5, 1.0, 0.5, 1.0, 0.4, 0.7222, 0.0, 0.7778, 0.0, 0.7778, 0.0, 0.7222, 0.0, 1.0, 0.5, 1.0, 0.6, 1.0, 0.6, 1.0, 0.5, 0.7778, 0.0, 0.8333, 0.0, 0.8333, 0.0, 0.7778, 0.0, 1.0, 0.6, 1.0, 0.7, 1.0, 0.7, 1.0, 0.6, 0.8333, 0.0, 0.8889, 0.0, 0.8889, 0.0, 0.8333, 0.0, 1.0, 0.7, 1.0, 0.8, 1.0, 0.8, 1.0, 0.7, 0.8889, 0.0, 0.9444, 0.0, 0.9444, 0.0, 0.8889, 0.0, 1.0, 0.8, 1.0, 0.9, 1.0, 0.9, 1.0, 0.8, 1.0, 1.0, 0.9444, 1.0, 0.9444, 1.0, 1.0, 1.0, 0.9444, 1.0, 0.8889, 1.0, 0.8889, 1.0, 0.9444, 1.0, 0.8889, 1.0, 0.8333, 1.0, 0.8333, 1.0, 0.8889, 1.0, 0.8333, 1.0, 0.7778, 1.0, 0.7778, 1.0, 0.8333, 1.0, 0.7778, 1.0, 0.7222, 1.0, 0.7222, 1.0, 0.7778, 1.0, 0.0, 0.1, 0.0, 0.0, 0.0, 0.0, 0.0, 0.1, 0.7222, 1.0, 0.6667, 1.0, 0.6667, 1.0, 0.7222, 1.0, 0.9444, 0.0, 1.0, 0.0, 1.0, 0.0, 0.9444, 0.0, 0.6667, 1.0, 0.6111, 1.0, 0.6111, 1.0, 0.6667, 1.0, 1.0, 0.9, 1.0, 1.0, 1.0, 1.0, 1.0, 0.9, 0.6111, 1.0, 0.5556, 1.0, 0.5556, 1.0, 0.6111, 1.0, 0.05556, 1.0, 0.0, 1.0, 0.0, 1.0, 0.05556, 1.0, 0.5556, 1.0, 0.5, 1.0, 0.5, 1.0, 0.5556, 1.0, 0.0, 1.0, 0.0, 0.9, 0.0, 0.9, 0.0, 1.0, 0.5, 1.0, 0.4444, 1.0, 0.4444, 1.0, 0.5, 1.0, 0.0, 0.0, 0.05556, 0.0, 0.05556, 0.0, 0.0, 0.0, 0.0, 0.9, 0.0, 0.8, 0.0, 0.8, 0.0, 0.9, 0.4444, 1.0, 0.3889, 1.0, 0.3889, 1.0, 0.4444, 1.0, 0.05556, 0.0, 0.1111, 0.0, 0.1111, 0.0, 0.05556, 0.0, 0.0, 0.8, 0.0, 0.7, 0.0, 0.7, 0.0, 0.8, 0.3889, 1.0, 0.3333, 1.0, 0.3333, 1.0, 0.3889, 1.0, 0.1111, 0.0, 0.1667, 0.0, 0.1667, 0.0, 0.1111, 0.0, 0.0, 0.7, 0.0, 0.6, 0.0, 0.6, 0.0, 0.7, 0.3333, 1.0, 0.2778, 1.0, 0.2778, 1.0, 0.3333, 1.0, 0.1667, 0.0, 0.2222, 0.0, 0.2222, 0.0, 0.1667, 0.0, 0.0, 0.6, 0.0, 0.5, 0.0, 0.5, 0.0, 0.6, 0.2778, 1.0, 0.2222, 1.0, 0.2222, 1.0, 0.2778, 1.0, 0.2222, 0.0, 0.2778, 0.0, 0.2778, 0.0, 0.2222, 0.0, 0.0, 0.5, 0.0, 0.4, 0.0, 0.4, 0.0, 0.5, 0.2222, 1.0, 0.1667, 1.0, 0.1667, 1.0, 0.2222, 1.0, 0.2778, 0.0, 0.3333, 0.0, 0.3333, 0.0, 0.2778, 0.0, 0.9444, 0.2, 0.9444, 0.1, 0.9444, 0.1, 0.9444, 0.2, 0.0, 0.2, 0.0, 0.1, 0.0, 0.1, 0.0, 0.2, 1.0, 0.0, 1.0, 0.1, 1.0, 0.1, 1.0, 0.0, 0.2222, 0.5, 0.2778, 0.5, 0.2778, 0.5, 0.2222, 0.5, 0.9444, 0.8, 0.9444, 0.7, 0.9444, 0.7, 0.9444, 0.8, 1.0, 0.1, 1.0, 0.2, 1.0, 0.2, 1.0, 0.1, 0.05556, 0.6, 0.05556, 0.7, 0.05556, 0.7, 0.05556, 0.6, 0.1667, 0.5, 0.1111, 0.5, 0.1111, 0.5, 0.1667, 0.5, 1.0, 0.2, 1.0, 0.3, 1.0, 0.3, 1.0, 0.2, 0.1111, 0.7, 0.1111, 0.6, 0.1111, 0.6, 0.1111, 0.7, 1.0, 0.3, 1.0, 0.4, 1.0, 0.4, 1.0, 0.3, 1.0, 0.4, 1.0, 0.5, 1.0, 0.5, 1.0, 0.4, 0.8889, 0.6, 0.9444, 0.6, 0.9444, 0.6, 0.8889, 0.6, 1.0, 0.5, 1.0, 0.6, 1.0, 0.6, 1.0, 0.5, 0.8333, 0.6, 0.8889, 0.6, 0.8889, 0.6, 0.8333, 0.6, 1.0, 0.6, 1.0, 0.7, 1.0, 0.7, 1.0, 0.6, 0.7778, 0.6, 0.8333, 0.6, 0.8333, 0.6, 0.7778, 0.6, 1.0, 0.7, 1.0, 0.8, 1.0, 0.8, 1.0, 0.7, 0.5, 0.0, 0.5, 0.1, 0.5, 0.1, 0.5, 0.0, 1.0, 0.8, 1.0, 0.9, 1.0, 0.9, 1.0, 0.8, 0.5556, 0.1, 0.5556, 0.0, 0.5556, 0.0, 0.5556, 0.1, 0.6667, 0.6, 0.7222, 0.6, 0.7222, 0.6, 0.6667, 0.6, 0.5556, 0.6, 0.6111, 0.6, 0.6111, 0.6, 0.5556, 0.6, 0.6111, 0.6, 0.6111, 0.7, 0.6111, 0.7, 0.6111, 0.6, 0.5, 0.6, 0.5556, 0.6, 0.5556, 0.6, 0.5, 0.6, 0.6667, 0.7, 0.6667, 0.6, 0.6667, 0.6, 0.6667, 0.7, 0.4444, 0.6, 0.5, 0.6, 0.5, 0.6, 0.4444, 0.6, 0.7222, 0.6, 0.7222, 0.7, 0.7222, 0.7, 0.7222, 0.6, 0.3889, 0.6, 0.4444, 0.6, 0.4444, 0.6, 0.3889, 0.6, 0.7778, 0.7, 0.7778, 0.6, 0.7778, 0.6, 0.7778, 0.7, 0.3333, 0.6, 0.3889, 0.6, 0.3889, 0.6, 0.3333, 0.6, 0.2778, 0.6, 0.3333, 0.6, 0.3333, 0.6, 0.2778, 0.6, 0.1667, 0.6, 0.2222, 0.6, 0.2222, 0.6, 0.1667, 0.6, 0.0, 0.0, 0.05556, 0.0, 0.05556, 0.0, 0.0, 0.0, 0.05556, 0.5, 0.05556, 0.6, 0.05556, 0.6, 0.05556, 0.5, 0.1111, 0.6, 0.1667, 0.6, 0.1667, 0.6, 0.1111, 0.6, 0.05556, 0.0, 0.1111, 0.0, 0.1111, 0.0, 0.05556, 0.0, 0.1111, 0.0, 0.1667, 0.0, 0.1667, 0.0, 0.1111, 0.0, 0.1667, 0.0, 0.2222, 0.0, 0.2222, 0.0, 0.1667, 0.0, 0.2222, 0.6, 0.2222, 0.5, 0.2222, 0.5, 0.2222, 0.6, 0.9444, 0.7, 0.8889, 0.7, 0.8889, 0.7, 0.9444, 0.7, 0.2222, 0.0, 0.2778, 0.0, 0.2778, 0.0, 0.2222, 0.0, 0.2778, 0.5, 0.2778, 0.6, 0.2778, 0.6, 0.2778, 0.5, 0.8889, 0.7, 0.8333, 0.7, 0.8333, 0.7, 0.8889, 0.7, 0.2778, 0.0, 0.3333, 0.0, 0.3333, 0.0, 0.2778, 0.0, 0.8333, 0.7, 0.7778, 0.7, 0.7778, 0.7, 0.8333, 0.7, 0.3333, 0.0, 0.3889, 0.0, 0.3889, 0.0, 0.3333, 0.0, 0.9444, 0.1, 0.8889, 0.1, 0.8889, 0.1, 0.9444, 0.1, 0.3889, 0.0, 0.4444, 0.0, 0.4444, 0.0, 0.3889, 0.0, 0.8889, 0.1, 0.8333, 0.1, 0.8333, 0.1, 0.8889, 0.1, 0.4444, 0.0, 0.5, 0.0, 0.5, 0.0, 0.4444, 0.0, 0.8333, 0.1, 0.7778, 0.1, 0.7778, 0.1, 0.8333, 0.1, 0.5, 0.0, 0.5556, 0.0, 0.5556, 0.0, 0.5, 0.0])
me_plane_001.use_remesh_preserve_volume = False
me_plane_001.use_remesh_preserve_attributes = False
me_plane_001.use_mirror_vertex_groups = False
me_plane_001.update()

# ---- objects
ob_plane = bpy.data.objects.new('Plane', me_plane_001)

# ---- transforms, parenting, visibility, modifiers, constraints
ob_plane.location = (0.0, 0.0, 0.0)
ob_plane.scale = (1.8, 1.0, 1.0)
ob_plane.lineart.crease_threshold = 0.0

# ---- collection membership
col_collection.objects.link(ob_plane)

# ---- scene / render settings (as saved in the file)
scene.frame_start = 1; scene.frame_end = 250; scene.frame_set(45)
scene.render.engine = 'BLENDER_EEVEE_NEXT'
scene.cycles.use_denoising = False
scene.cycles.samples = 128
scene.cycles.sampling_pattern = 'TABULATED_SOBOL'
scene.cycles.use_adaptive_sampling = False
scene.cycles.use_light_tree = False
scene.view_settings.view_transform = 'Filmic'
bpy.context.view_layer.update()

# ---- added for rendering (the .blend has no active camera and no usable light): camera, sun
cam_auto = bpy.data.cameras.new('AutoCamera')
cam_auto.lens = 50.0
cam_auto.sensor_width = 36.0
cam_auto.clip_end = 1000.0
ob_auto_camera = bpy.data.objects.new('AutoCamera', cam_auto)
scene.collection.objects.link(ob_auto_camera)
ob_auto_camera.location = (3.94389, -4.73267, 3.70511)
ob_auto_camera.rotation_euler = (1.09748, -7.21219e-08, 0.694738)
scene.camera = ob_auto_camera
light_auto_sun = bpy.data.lights.new('AutoSun', 'SUN')
light_auto_sun.energy = 3.0
light_auto_sun.angle = 0.0523599
ob_auto_sun = bpy.data.objects.new('AutoSun', light_auto_sun)
scene.collection.objects.link(ob_auto_sun)
ob_auto_sun.rotation_euler = (0.872665, 0.174533, 0.523599)
bpy.context.view_layer.update()
